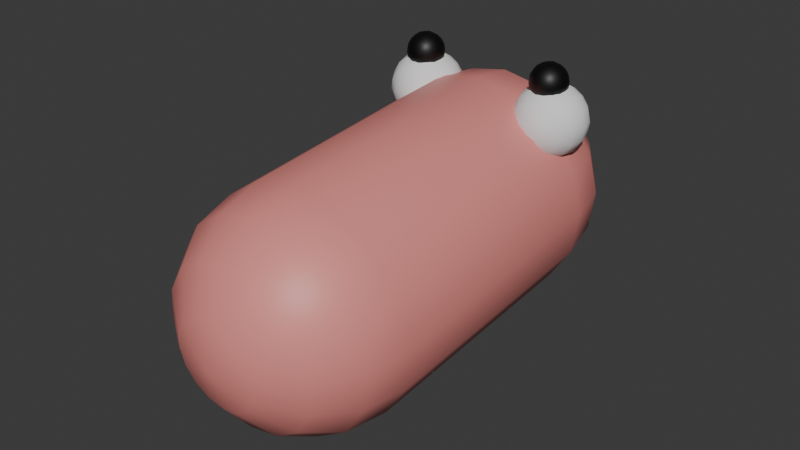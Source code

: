 # Source: testCapsule3.blend  (saved by Blender 4.4.32; exported with 4.5.12 LTS)
import bpy
from mathutils import Matrix  # noqa: F401  (used for matrix-valued properties, if any)

bpy.ops.wm.read_factory_settings(use_empty=True)
scene = bpy.context.scene
scene.name = 'Scene'

# ---- collections
col_collection = bpy.data.collections.new('Collection'); scene.collection.children.link(col_collection)

# ---- materials (node trees are filled in below, after node groups)
mat_material_001 = bpy.data.materials.new('Material.001')
mat_material_003 = bpy.data.materials.new('Material.003')
mat_material_002 = bpy.data.materials.new('Material.002')

# ---- material node trees
mat_material_001.use_nodes = True; mat_material_001.node_tree.nodes.clear()
_N = mat_material_001.node_tree.nodes; _L = mat_material_001.node_tree.links
n0 = _N.new('ShaderNodeBsdfPrincipled'); n0.name = 'Principled BSDF'; n0.location = (10, 300)
n0.inputs[0].default_value = (0.8008, 0.2632, 0.2411, 1.0)
n1 = _N.new('ShaderNodeOutputMaterial'); n1.name = 'Material Output'; n1.location = (300, 300)
_L.new(n0.outputs[0], n1.inputs[0])
n1.is_active_output = True
mat_material_003.use_nodes = True; mat_material_003.node_tree.nodes.clear()
_N = mat_material_003.node_tree.nodes; _L = mat_material_003.node_tree.links
n0 = _N.new('ShaderNodeBsdfPrincipled'); n0.name = 'Principled BSDF'; n0.location = (10, 300)
n0.inputs[0].default_value = (0.0, 0.0, 0.0, 1.0)
n1 = _N.new('ShaderNodeOutputMaterial'); n1.name = 'Material Output'; n1.location = (300, 300)
_L.new(n0.outputs[0], n1.inputs[0])
n1.is_active_output = True
mat_material_002.use_nodes = True; mat_material_002.node_tree.nodes.clear()
_N = mat_material_002.node_tree.nodes; _L = mat_material_002.node_tree.links
n0 = _N.new('ShaderNodeBsdfPrincipled'); n0.name = 'Principled BSDF'; n0.location = (10, 300)
n0.inputs[0].default_value = (0.0, 0.0, 0.0, 1.0)
n1 = _N.new('ShaderNodeOutputMaterial'); n1.name = 'Material Output'; n1.location = (300, 300)
_L.new(n0.outputs[0], n1.inputs[0])
n1.is_active_output = True

# ---- world
world_world = bpy.data.worlds.new('World'); scene.world = world_world
world_world.use_nodes = True; world_world.node_tree.nodes.clear()
_N = world_world.node_tree.nodes; _L = world_world.node_tree.links
n0 = _N.new('ShaderNodeOutputWorld'); n0.name = 'World Output'; n0.location = (300, 300)
n1 = _N.new('ShaderNodeBackground'); n1.name = 'Background'; n1.location = (10, 300)
n1.inputs[0].default_value = (0.05088, 0.05088, 0.05088, 1.0)
_L.new(n1.outputs[0], n0.inputs[0])
n0.is_active_output = True
world_world.color = (0.05088, 0.05088, 0.05088)
world_world.sun_shadow_jitter_overblur = 0.0

# ---- meshes
me_sphere_002 = bpy.data.meshes.new('Sphere.002')
me_sphere_002.from_pydata([(1.0, -4.371e-08, 0.0), (0.9239, -4.038e-08, -0.3827), (0.3827, -1.673e-08, -0.9239), (0.9239, -0.3827, 0.0), (0.8536, -0.3536, -0.3827), (0.6533, -0.2706, -0.7071), (0.3536, -0.1464, -0.9239), (0.7071, -0.7071, 0.0), (0.6533, -0.6533, -0.3827), (0.5, -0.5, -0.7071), (0.2706, -0.2706, -0.9239), (0.3827, -0.9239, 0.0), (0.3536, -0.8536, -0.3827), (0.2706, -0.6533, -0.7071), (0.1464, -0.3536, -0.9239), (-1.927e-07, -1.0, 0.0), (-1.596e-07, -0.9239, -0.3827), (-1.203e-07, -0.7071, -0.7071), (-6.143e-08, -0.3827, -0.9239), (-0.3827, -0.9239, 0.0), (-0.3536, -0.8536, -0.3827), (-0.2706, -0.6533, -0.7071), (-0.1464, -0.3536, -0.9239), (-0.7071, -0.7071, 0.0), (-0.6533, -0.6533, -0.3827), (-0.5, -0.5, -0.7071), (-0.2706, -0.2706, -0.9239), (-0.9239, -0.3827, 0.0), (-0.8536, -0.3536, -0.3827), (-0.6533, -0.2706, -0.7071), (-0.3536, -0.1464, -0.9239), (-1.0, 4.013e-07, 0.0), (-0.9239, 2.788e-07, -0.3827), (-0.7071, 2.544e-07, -0.7071), (-0.3827, 1.359e-07, -0.9239), (0.0, 0.0, -1.0), (-0.9239, 0.3827, 0.0), (-0.8536, 0.3536, -0.3827), (-0.6533, 0.2706, -0.7071), (-0.3536, 0.1464, -0.9239), (-0.7071, 0.7071, 0.0), (-0.6533, 0.6533, -0.3827), (-0.5, 0.5, -0.7071), (-0.2706, 0.2706, -0.9239), (-0.3827, 0.9239, 0.0), (-0.3536, 0.8536, -0.3827), (-0.2706, 0.6533, -0.7071), (-0.1464, 0.3536, -0.9239), (5.504e-07, 1.0, 0.0), (3.98e-07, 0.9239, -0.3827), (3.587e-07, 0.7071, -0.7071), (1.955e-07, 0.3827, -0.9239), (0.3827, 0.9239, 0.0), (0.3536, 0.8536, -0.3827), (0.2706, 0.6533, -0.7071), (0.1464, 0.3536, -0.9239), (0.7071, 0.7071, 0.0), (0.6533, 0.6533, -0.3827), (0.5, 0.5, -0.7071), (0.2706, 0.2706, -0.9239), (0.9239, 0.3827, 0.0), (0.8536, 0.3536, -0.3827), (0.6533, 0.2706, -0.7071), (0.3536, 0.1464, -0.9239), (0.7071, -4.779e-07, -0.7071), (0.9239, 1.04e-07, 2.576), (1.0, 1.007e-07, 2.193), (0.3536, -0.1464, 3.117), (0.6533, -0.2706, 2.9), (0.8536, -0.3536, 2.576), (0.9239, -0.3827, 2.193), (0.2706, -0.2706, 3.117), (0.5, -0.5, 2.9), (0.6533, -0.6533, 2.576), (0.7071, -0.7071, 2.193), (0.1464, -0.3536, 3.117), (0.2706, -0.6533, 2.9), (0.3536, -0.8536, 2.576), (0.3827, -0.9239, 2.193), (7.974e-08, -0.3827, 3.117), (2.086e-08, -0.7071, 2.9), (-1.842e-08, -0.9239, 2.576), (-5.155e-08, -1.0, 2.193), (-0.1464, -0.3536, 3.117), (-0.2706, -0.6533, 2.9), (-0.3536, -0.8536, 2.576), (-0.3827, -0.9239, 2.193), (-0.2706, -0.2706, 3.117), (-0.5, -0.5, 2.9), (-0.6533, -0.6533, 2.576), (-0.7071, -0.7071, 2.193), (-0.3536, -0.1464, 3.117), (-0.6533, -0.2706, 2.9), (-0.8536, -0.3536, 2.576), (-0.9239, -0.3827, 2.193), (-0.3827, 2.803e-07, 3.117), (-0.7071, 3.988e-07, 2.9), (-0.9239, 4.232e-07, 2.576), (-1.0, 5.457e-07, 2.193), (1.412e-07, 1.444e-07, 3.193), (-0.3536, 0.1464, 3.117), (-0.6533, 0.2706, 2.9), (-0.8536, 0.3536, 2.576), (-0.9239, 0.3827, 2.193), (-0.2706, 0.2706, 3.117), (-0.5, 0.5, 2.9), (-0.6533, 0.6533, 2.576), (-0.7071, 0.7071, 2.193), (-0.1464, 0.3536, 3.117), (-0.2706, 0.6533, 2.9), (-0.3536, 0.8536, 2.576), (-0.3827, 0.9239, 2.193), (3.367e-07, 0.3827, 3.117), (4.999e-07, 0.7071, 2.9), (5.392e-07, 0.9239, 2.576), (6.915e-07, 1.0, 2.193), (0.1464, 0.3536, 3.117), (0.2706, 0.6533, 2.9), (0.3536, 0.8536, 2.576), (0.3827, 0.9239, 2.193), (0.2706, 0.2706, 3.117), (0.5, 0.5, 2.9), (0.6533, 0.6533, 2.576), (0.7071, 0.7071, 2.193), (0.3536, 0.1464, 3.117), (0.6533, 0.2706, 2.9), (0.8536, 0.3536, 2.576), (0.9239, 0.3827, 2.193), (0.3827, -1.108e-07, 3.117), (0.7071, -3.336e-07, 2.9), (0.799, -1.084, 2.327), (0.8116, -1.084, 2.264), (0.799, -1.084, 2.201), (0.7098, -1.084, 2.111), (0.705, -1.108, 2.416), (0.7544, -1.129, 2.38), (0.7874, -1.143, 2.327), (0.799, -1.147, 2.264), (0.7874, -1.143, 2.201), (0.7544, -1.129, 2.147), (0.705, -1.108, 2.111), (0.6913, -1.129, 2.416), (0.7291, -1.167, 2.38), (0.7544, -1.192, 2.327), (0.7633, -1.201, 2.264), (0.7544, -1.192, 2.201), (0.7291, -1.167, 2.147), (0.6913, -1.129, 2.111), (0.6708, -1.143, 2.416), (0.6913, -1.192, 2.38), (0.705, -1.225, 2.327), (0.7098, -1.237, 2.264), (0.705, -1.225, 2.201), (0.6913, -1.192, 2.147), (0.6708, -1.143, 2.111), (0.6467, -1.147, 2.416), (0.6467, -1.201, 2.38), (0.6467, -1.237, 2.327), (0.6467, -1.249, 2.264), (0.6467, -1.237, 2.201), (0.6467, -1.201, 2.147), (0.6467, -1.147, 2.111), (0.6226, -1.143, 2.416), (0.6021, -1.192, 2.38), (0.5884, -1.225, 2.327), (0.5836, -1.237, 2.264), (0.5884, -1.225, 2.201), (0.6021, -1.192, 2.147), (0.6226, -1.143, 2.111), (0.6021, -1.129, 2.416), (0.5643, -1.167, 2.38), (0.539, -1.192, 2.327), (0.5301, -1.201, 2.264), (0.539, -1.192, 2.201), (0.5643, -1.167, 2.147), (0.6021, -1.129, 2.111), (0.5884, -1.108, 2.416), (0.539, -1.129, 2.38), (0.506, -1.143, 2.327), (0.4944, -1.147, 2.264), (0.506, -1.143, 2.201), (0.539, -1.129, 2.147), (0.5884, -1.108, 2.111), (0.5836, -1.084, 2.416), (0.5301, -1.084, 2.38), (0.4944, -1.084, 2.327), (0.4818, -1.084, 2.264), (0.4944, -1.084, 2.201), (0.5301, -1.084, 2.147), (0.5836, -1.084, 2.111), (0.6467, -1.084, 2.099), (0.6467, -1.084, 2.429), (0.5884, -1.06, 2.416), (0.539, -1.04, 2.38), (0.506, -1.026, 2.327), (0.4944, -1.021, 2.264), (0.506, -1.026, 2.201), (0.539, -1.04, 2.147), (0.5884, -1.06, 2.111), (0.6021, -1.04, 2.416), (0.5643, -1.002, 2.38), (0.539, -0.9766, 2.327), (0.5301, -0.9677, 2.264), (0.539, -0.9766, 2.201), (0.5643, -1.002, 2.147), (0.6021, -1.04, 2.111), (0.6226, -1.026, 2.416), (0.6021, -0.9766, 2.38), (0.5884, -0.9435, 2.327), (0.5836, -0.9319, 2.264), (0.5884, -0.9435, 2.201), (0.6021, -0.9766, 2.147), (0.6226, -1.026, 2.111), (0.6467, -1.021, 2.416), (0.6467, -0.9677, 2.38), (0.6467, -0.9319, 2.327), (0.6467, -0.9194, 2.264), (0.6467, -0.9319, 2.201), (0.6467, -0.9677, 2.147), (0.6467, -1.021, 2.111), (0.6708, -1.026, 2.416), (0.6913, -0.9766, 2.38), (0.705, -0.9435, 2.327), (0.7098, -0.9319, 2.264), (0.705, -0.9435, 2.201), (0.6913, -0.9766, 2.147), (0.6708, -1.026, 2.111), (0.6913, -1.04, 2.416), (0.7291, -1.002, 2.38), (0.7544, -0.9766, 2.327), (0.7633, -0.9677, 2.264), (0.7544, -0.9766, 2.201), (0.7291, -1.002, 2.147), (0.6913, -1.04, 2.111), (0.705, -1.06, 2.416), (0.7544, -1.04, 2.38), (0.7874, -1.026, 2.327), (0.799, -1.021, 2.264), (0.7874, -1.026, 2.201), (0.7544, -1.04, 2.147), (0.705, -1.06, 2.111), (0.7098, -1.084, 2.416), (0.7633, -1.084, 2.38), (0.7633, -1.084, 2.147), (-0.3034, -0.7587, 2.386), (-0.279, -0.7587, 2.264), (-0.3034, -0.7587, 2.141), (-0.4766, -0.7587, 1.968), (-0.4859, -0.8056, 2.559), (-0.39, -0.8453, 2.49), (-0.3259, -0.8718, 2.386), (-0.3034, -0.8811, 2.264), (-0.3259, -0.8718, 2.141), (-0.39, -0.8453, 2.037), (-0.4859, -0.8056, 1.968), (-0.5125, -0.8453, 2.559), (-0.439, -0.9187, 2.49), (-0.39, -0.9677, 2.386), (-0.3728, -0.985, 2.264), (-0.39, -0.9677, 2.141), (-0.439, -0.9187, 2.037), (-0.5125, -0.8453, 1.968), (-0.5522, -0.8718, 2.559), (-0.5125, -0.9677, 2.49), (-0.4859, -1.032, 2.386), (-0.4766, -1.054, 2.264), (-0.4859, -1.032, 2.141), (-0.5125, -0.9677, 2.037), (-0.5522, -0.8718, 1.968), (-0.599, -0.8811, 2.559), (-0.599, -0.985, 2.49), (-0.599, -1.054, 2.386), (-0.599, -1.079, 2.264), (-0.599, -1.054, 2.141), (-0.599, -0.985, 2.037), (-0.599, -0.8811, 1.968), (-0.6459, -0.8718, 2.559), (-0.6856, -0.9677, 2.49), (-0.7122, -1.032, 2.386), (-0.7215, -1.054, 2.264), (-0.7122, -1.032, 2.141), (-0.6856, -0.9677, 2.037), (-0.6459, -0.8718, 1.968), (-0.6856, -0.8453, 2.559), (-0.759, -0.9187, 2.49), (-0.8081, -0.9677, 2.386), (-0.8253, -0.985, 2.264), (-0.8081, -0.9677, 2.141), (-0.759, -0.9187, 2.037), (-0.6856, -0.8453, 1.968), (-0.7122, -0.8056, 2.559), (-0.8081, -0.8453, 2.49), (-0.8722, -0.8718, 2.386), (-0.8947, -0.8811, 2.264), (-0.8722, -0.8718, 2.141), (-0.8081, -0.8453, 2.037), (-0.7122, -0.8056, 1.968), (-0.7215, -0.7587, 2.559), (-0.8253, -0.7587, 2.49), (-0.8947, -0.7587, 2.386), (-0.919, -0.7587, 2.264), (-0.8947, -0.7587, 2.141), (-0.8253, -0.7587, 2.037), (-0.7215, -0.7587, 1.968), (-0.599, -0.7587, 1.944), (-0.599, -0.7587, 2.584), (-0.7122, -0.7118, 2.559), (-0.8081, -0.6721, 2.49), (-0.8722, -0.6456, 2.386), (-0.8947, -0.6362, 2.264), (-0.8722, -0.6456, 2.141), (-0.8081, -0.6721, 2.037), (-0.7122, -0.7118, 1.968), (-0.6856, -0.6721, 2.559), (-0.759, -0.5987, 2.49), (-0.8081, -0.5496, 2.386), (-0.8253, -0.5324, 2.264), (-0.8081, -0.5496, 2.141), (-0.759, -0.5987, 2.037), (-0.6856, -0.6721, 1.968), (-0.6459, -0.6456, 2.559), (-0.6856, -0.5496, 2.49), (-0.7122, -0.4856, 2.386), (-0.7215, -0.463, 2.264), (-0.7122, -0.4856, 2.141), (-0.6856, -0.5496, 2.037), (-0.6459, -0.6456, 1.968), (-0.599, -0.6362, 2.559), (-0.599, -0.5324, 2.49), (-0.599, -0.463, 2.386), (-0.599, -0.4387, 2.264), (-0.599, -0.463, 2.141), (-0.599, -0.5324, 2.037), (-0.599, -0.6362, 1.968), (-0.5522, -0.6456, 2.559), (-0.5125, -0.5496, 2.49), (-0.4859, -0.4856, 2.386), (-0.4766, -0.463, 2.264), (-0.4859, -0.4856, 2.141), (-0.5125, -0.5496, 2.037), (-0.5522, -0.6456, 1.968), (-0.5125, -0.6721, 2.559), (-0.439, -0.5987, 2.49), (-0.39, -0.5496, 2.386), (-0.3728, -0.5324, 2.264), (-0.39, -0.5496, 2.141), (-0.439, -0.5987, 2.037), (-0.5125, -0.6721, 1.968), (-0.4859, -0.7118, 2.559), (-0.39, -0.6721, 2.49), (-0.3259, -0.6456, 2.386), (-0.3034, -0.6362, 2.264), (-0.3259, -0.6456, 2.141), (-0.39, -0.6721, 2.037), (-0.4859, -0.7118, 1.968), (-0.4766, -0.7587, 2.559), (-0.3728, -0.7587, 2.49), (-0.3728, -0.7587, 2.037), (0.9579, -0.7587, 2.386), (0.9823, -0.7587, 2.264), (0.9579, -0.7587, 2.141), (0.7847, -0.7587, 1.968), (0.7754, -0.8056, 2.559), (0.8713, -0.8453, 2.49), (0.9354, -0.8718, 2.386), (0.9579, -0.8811, 2.264), (0.9354, -0.8718, 2.141), (0.8713, -0.8453, 2.037), (0.7754, -0.8056, 1.968), (0.7489, -0.8453, 2.559), (0.8223, -0.9187, 2.49), (0.8713, -0.9677, 2.386), (0.8885, -0.985, 2.264), (0.8713, -0.9677, 2.141), (0.8223, -0.9187, 2.037), (0.7489, -0.8453, 1.968), (0.7091, -0.8718, 2.559), (0.7489, -0.9677, 2.49), (0.7754, -1.032, 2.386), (0.7847, -1.054, 2.264), (0.7754, -1.032, 2.141), (0.7489, -0.9677, 2.037), (0.7091, -0.8718, 1.968), (0.6623, -0.8811, 2.559), (0.6623, -0.985, 2.49), (0.6623, -1.054, 2.386), (0.6623, -1.079, 2.264), (0.6623, -1.054, 2.141), (0.6623, -0.985, 2.037), (0.6623, -0.8811, 1.968), (0.6154, -0.8718, 2.559), (0.5757, -0.9677, 2.49), (0.5491, -1.032, 2.386), (0.5398, -1.054, 2.264), (0.5491, -1.032, 2.141), (0.5757, -0.9677, 2.037), (0.6154, -0.8718, 1.968), (0.5757, -0.8453, 2.559), (0.5023, -0.9187, 2.49), (0.4532, -0.9677, 2.386), (0.436, -0.985, 2.264), (0.4532, -0.9677, 2.141), (0.5023, -0.9187, 2.037), (0.5757, -0.8453, 1.968), (0.5491, -0.8056, 2.559), (0.4532, -0.8453, 2.49), (0.3891, -0.8718, 2.386), (0.3666, -0.8811, 2.264), (0.3891, -0.8718, 2.141), (0.4532, -0.8453, 2.037), (0.5491, -0.8056, 1.968), (0.5398, -0.7587, 2.559), (0.436, -0.7587, 2.49), (0.3666, -0.7587, 2.386), (0.3423, -0.7587, 2.264), (0.3666, -0.7587, 2.141), (0.436, -0.7587, 2.037), (0.5398, -0.7587, 1.968), (0.6623, -0.7587, 1.944), (0.6623, -0.7587, 2.584), (0.5491, -0.7118, 2.559), (0.4532, -0.6721, 2.49), (0.3891, -0.6456, 2.386), (0.3666, -0.6362, 2.264), (0.3891, -0.6456, 2.141), (0.4532, -0.6721, 2.037), (0.5491, -0.7118, 1.968), (0.5757, -0.6721, 2.559), (0.5023, -0.5987, 2.49), (0.4532, -0.5496, 2.386), (0.436, -0.5324, 2.264), (0.4532, -0.5496, 2.141), (0.5023, -0.5987, 2.037), (0.5757, -0.6721, 1.968), (0.6154, -0.6456, 2.559), (0.5757, -0.5496, 2.49), (0.5491, -0.4856, 2.386), (0.5398, -0.463, 2.264), (0.5491, -0.4856, 2.141), (0.5757, -0.5496, 2.037), (0.6154, -0.6456, 1.968), (0.6623, -0.6362, 2.559), (0.6623, -0.5324, 2.49), (0.6623, -0.463, 2.386), (0.6623, -0.4387, 2.264), (0.6623, -0.463, 2.141), (0.6623, -0.5324, 2.037), (0.6623, -0.6362, 1.968), (0.7091, -0.6456, 2.559), (0.7489, -0.5496, 2.49), (0.7754, -0.4856, 2.386), (0.7847, -0.463, 2.264), (0.7754, -0.4856, 2.141), (0.7489, -0.5496, 2.037), (0.7091, -0.6456, 1.968), (0.7489, -0.6721, 2.559), (0.8223, -0.5987, 2.49), (0.8713, -0.5496, 2.386), (0.8885, -0.5324, 2.264), (0.8713, -0.5496, 2.141), (0.8223, -0.5987, 2.037), (0.7489, -0.6721, 1.968), (0.7754, -0.7118, 2.559), (0.8713, -0.6721, 2.49), (0.9354, -0.6456, 2.386), (0.9579, -0.6362, 2.264), (0.9354, -0.6456, 2.141), (0.8713, -0.6721, 2.037), (0.7754, -0.7118, 1.968), (0.7847, -0.7587, 2.559), (0.8885, -0.7587, 2.49), (0.8885, -0.7587, 2.037), (-0.4467, -1.084, 2.327), (-0.4342, -1.084, 2.264), (-0.4467, -1.084, 2.201), (-0.5359, -1.084, 2.111), (-0.5407, -1.108, 2.416), (-0.4913, -1.129, 2.38), (-0.4583, -1.143, 2.327), (-0.4467, -1.147, 2.264), (-0.4583, -1.143, 2.201), (-0.4913, -1.129, 2.147), (-0.5407, -1.108, 2.111), (-0.5544, -1.129, 2.416), (-0.5166, -1.167, 2.38), (-0.4913, -1.192, 2.327), (-0.4825, -1.201, 2.264), (-0.4913, -1.192, 2.201), (-0.5166, -1.167, 2.147), (-0.5544, -1.129, 2.111), (-0.5749, -1.143, 2.416), (-0.5544, -1.192, 2.38), (-0.5407, -1.225, 2.327), (-0.5359, -1.237, 2.264), (-0.5407, -1.225, 2.201), (-0.5544, -1.192, 2.147), (-0.5749, -1.143, 2.111), (-0.599, -1.147, 2.416), (-0.599, -1.201, 2.38), (-0.599, -1.237, 2.327), (-0.599, -1.249, 2.264), (-0.599, -1.237, 2.201), (-0.599, -1.201, 2.147), (-0.599, -1.147, 2.111), (-0.6232, -1.143, 2.416), (-0.6437, -1.192, 2.38), (-0.6573, -1.225, 2.327), (-0.6621, -1.237, 2.264), (-0.6573, -1.225, 2.201), (-0.6437, -1.192, 2.147), (-0.6232, -1.143, 2.111), (-0.6437, -1.129, 2.416), (-0.6815, -1.167, 2.38), (-0.7068, -1.192, 2.327), (-0.7156, -1.201, 2.264), (-0.7068, -1.192, 2.201), (-0.6815, -1.167, 2.147), (-0.6437, -1.129, 2.111), (-0.6573, -1.108, 2.416), (-0.7068, -1.129, 2.38), (-0.7398, -1.143, 2.327), (-0.7514, -1.147, 2.264), (-0.7398, -1.143, 2.201), (-0.7068, -1.129, 2.147), (-0.6573, -1.108, 2.111), (-0.6621, -1.084, 2.416), (-0.7156, -1.084, 2.38), (-0.7514, -1.084, 2.327), (-0.7639, -1.084, 2.264), (-0.7514, -1.084, 2.201), (-0.7156, -1.084, 2.147), (-0.6621, -1.084, 2.111), (-0.599, -1.084, 2.099), (-0.599, -1.084, 2.429), (-0.6573, -1.06, 2.416), (-0.7068, -1.04, 2.38), (-0.7398, -1.026, 2.327), (-0.7514, -1.021, 2.264), (-0.7398, -1.026, 2.201), (-0.7068, -1.04, 2.147), (-0.6573, -1.06, 2.111), (-0.6437, -1.04, 2.416), (-0.6815, -1.002, 2.38), (-0.7068, -0.9766, 2.327), (-0.7156, -0.9677, 2.264), (-0.7068, -0.9766, 2.201), (-0.6815, -1.002, 2.147), (-0.6437, -1.04, 2.111), (-0.6232, -1.026, 2.416), (-0.6437, -0.9766, 2.38), (-0.6573, -0.9435, 2.327), (-0.6621, -0.9319, 2.264), (-0.6573, -0.9435, 2.201), (-0.6437, -0.9766, 2.147), (-0.6232, -1.026, 2.111), (-0.599, -1.021, 2.416), (-0.599, -0.9677, 2.38), (-0.599, -0.9319, 2.327), (-0.599, -0.9194, 2.264), (-0.599, -0.9319, 2.201), (-0.599, -0.9677, 2.147), (-0.599, -1.021, 2.111), (-0.5749, -1.026, 2.416), (-0.5544, -0.9766, 2.38), (-0.5407, -0.9435, 2.327), (-0.5359, -0.9319, 2.264), (-0.5407, -0.9435, 2.201), (-0.5544, -0.9766, 2.147), (-0.5749, -1.026, 2.111), (-0.5544, -1.04, 2.416), (-0.5166, -1.002, 2.38), (-0.4913, -0.9766, 2.327), (-0.4825, -0.9677, 2.264), (-0.4913, -0.9766, 2.201), (-0.5166, -1.002, 2.147), (-0.5544, -1.04, 2.111), (-0.5407, -1.06, 2.416), (-0.4913, -1.04, 2.38), (-0.4583, -1.026, 2.327), (-0.4467, -1.021, 2.264), (-0.4583, -1.026, 2.201), (-0.4913, -1.04, 2.147), (-0.5407, -1.06, 2.111), (-0.5359, -1.084, 2.416), (-0.4825, -1.084, 2.38), (-0.4825, -1.084, 2.147)], [], [(2, 64, 5, 6), (1, 0, 3, 4), (35, 2, 6), (64, 1, 4, 5), (35, 6, 10), (5, 4, 8, 9), (6, 5, 9, 10), (4, 3, 7, 8), (10, 9, 13, 14), (8, 7, 11, 12), (35, 10, 14), (9, 8, 12, 13), (14, 13, 17, 18), (12, 11, 15, 16), (35, 14, 18), (13, 12, 16, 17), (35, 18, 22), (17, 16, 20, 21), (18, 17, 21, 22), (16, 15, 19, 20), (35, 22, 26), (21, 20, 24, 25), (22, 21, 25, 26), (20, 19, 23, 24), (26, 25, 29, 30), (24, 23, 27, 28), (35, 26, 30), (25, 24, 28, 29), (30, 29, 33, 34), (28, 27, 31, 32), (35, 30, 34), (29, 28, 32, 33), (35, 34, 39), (33, 32, 37, 38), (34, 33, 38, 39), (32, 31, 36, 37), (38, 37, 41, 42), (39, 38, 42, 43), (37, 36, 40, 41), (35, 39, 43), (43, 42, 46, 47), (41, 40, 44, 45), (35, 43, 47), (42, 41, 45, 46), (45, 44, 48, 49), (35, 47, 51), (46, 45, 49, 50), (47, 46, 50, 51), (35, 51, 55), (50, 49, 53, 54), (36, 31, 98, 103), (31, 27, 94, 98), (51, 50, 54, 55), (49, 48, 52, 53), (19, 15, 82, 86), (52, 48, 115, 119), (48, 44, 111, 115), (15, 11, 78, 82), (55, 54, 58, 59), (53, 52, 56, 57), (3, 0, 66, 70), (0, 60, 127, 66), (35, 55, 59), (54, 53, 57, 58), (59, 58, 62, 63), (57, 56, 60, 61), (11, 7, 74, 78), (40, 36, 103, 107), (35, 59, 63), (58, 57, 61, 62), (60, 56, 123, 127), (44, 40, 107, 111), (27, 23, 90, 94), (23, 19, 86, 90), (35, 63, 2), (62, 61, 1, 64), (7, 3, 70, 74), (56, 52, 119, 123), (63, 62, 64, 2), (61, 60, 0, 1), (65, 129, 68, 69), (128, 99, 67), (66, 65, 69, 70), (129, 128, 67, 68), (70, 69, 73, 74), (68, 67, 71, 72), (69, 68, 72, 73), (67, 99, 71), (74, 73, 77, 78), (72, 71, 75, 76), (73, 72, 76, 77), (71, 99, 75), (77, 76, 80, 81), (75, 99, 79), (78, 77, 81, 82), (76, 75, 79, 80), (81, 80, 84, 85), (79, 99, 83), (82, 81, 85, 86), (80, 79, 83, 84), (86, 85, 89, 90), (84, 83, 87, 88), (85, 84, 88, 89), (83, 99, 87), (88, 87, 91, 92), (89, 88, 92, 93), (87, 99, 91), (90, 89, 93, 94), (93, 92, 96, 97), (91, 99, 95), (94, 93, 97, 98), (92, 91, 95, 96), (95, 99, 100), (98, 97, 102, 103), (96, 95, 100, 101), (97, 96, 101, 102), (103, 102, 106, 107), (101, 100, 104, 105), (102, 101, 105, 106), (100, 99, 104), (106, 105, 109, 110), (104, 99, 108), (107, 106, 110, 111), (105, 104, 108, 109), (110, 109, 113, 114), (108, 99, 112), (111, 110, 114, 115), (109, 108, 112, 113), (115, 114, 118, 119), (113, 112, 116, 117), (114, 113, 117, 118), (112, 99, 116), (119, 118, 122, 123), (117, 116, 120, 121), (118, 117, 121, 122), (116, 99, 120), (122, 121, 125, 126), (120, 99, 124), (123, 122, 126, 127), (121, 120, 124, 125), (126, 125, 129, 65), (124, 99, 128), (127, 126, 65, 66), (125, 124, 128, 129), (190, 133, 140), (243, 132, 138, 139), (131, 130, 136, 137), (242, 241, 134, 135), (133, 243, 139, 140), (132, 131, 137, 138), (130, 242, 135, 136), (241, 191, 134), (140, 139, 146, 147), (138, 137, 144, 145), (136, 135, 142, 143), (134, 191, 141), (190, 140, 147), (139, 138, 145, 146), (137, 136, 143, 144), (135, 134, 141, 142), (145, 144, 151, 152), (143, 142, 149, 150), (141, 191, 148), (190, 147, 154), (146, 145, 152, 153), (144, 143, 150, 151), (142, 141, 148, 149), (147, 146, 153, 154), (190, 154, 161), (153, 152, 159, 160), (151, 150, 157, 158), (149, 148, 155, 156), (154, 153, 160, 161), (152, 151, 158, 159), (150, 149, 156, 157), (148, 191, 155), (158, 157, 164, 165), (156, 155, 162, 163), (161, 160, 167, 168), (159, 158, 165, 166), (157, 156, 163, 164), (155, 191, 162), (190, 161, 168), (160, 159, 166, 167), (168, 167, 174, 175), (166, 165, 172, 173), (164, 163, 170, 171), (162, 191, 169), (190, 168, 175), (167, 166, 173, 174), (165, 164, 171, 172), (163, 162, 169, 170), (171, 170, 177, 178), (169, 191, 176), (190, 175, 182), (174, 173, 180, 181), (172, 171, 178, 179), (170, 169, 176, 177), (175, 174, 181, 182), (173, 172, 179, 180), (190, 182, 189), (181, 180, 187, 188), (179, 178, 185, 186), (177, 176, 183, 184), (182, 181, 188, 189), (180, 179, 186, 187), (178, 177, 184, 185), (176, 191, 183), (184, 183, 192, 193), (189, 188, 197, 198), (187, 186, 195, 196), (185, 184, 193, 194), (183, 191, 192), (190, 189, 198), (188, 187, 196, 197), (186, 185, 194, 195), (198, 197, 204, 205), (196, 195, 202, 203), (194, 193, 200, 201), (192, 191, 199), (190, 198, 205), (197, 196, 203, 204), (195, 194, 201, 202), (193, 192, 199, 200), (199, 191, 206), (190, 205, 212), (204, 203, 210, 211), (202, 201, 208, 209), (200, 199, 206, 207), (205, 204, 211, 212), (203, 202, 209, 210), (201, 200, 207, 208), (211, 210, 217, 218), (209, 208, 215, 216), (207, 206, 213, 214), (212, 211, 218, 219), (210, 209, 216, 217), (208, 207, 214, 215), (206, 191, 213), (190, 212, 219), (219, 218, 225, 226), (217, 216, 223, 224), (215, 214, 221, 222), (213, 191, 220), (190, 219, 226), (218, 217, 224, 225), (216, 215, 222, 223), (214, 213, 220, 221), (224, 223, 230, 231), (222, 221, 228, 229), (220, 191, 227), (190, 226, 233), (225, 224, 231, 232), (223, 222, 229, 230), (221, 220, 227, 228), (226, 225, 232, 233), (190, 233, 240), (232, 231, 238, 239), (230, 229, 236, 237), (228, 227, 234, 235), (233, 232, 239, 240), (231, 230, 237, 238), (229, 228, 235, 236), (227, 191, 234), (237, 236, 130, 131), (235, 234, 241, 242), (240, 239, 243, 133), (238, 237, 131, 132), (236, 235, 242, 130), (234, 191, 241), (190, 240, 133), (239, 238, 132, 243), (304, 247, 254), (357, 246, 252, 253), (245, 244, 250, 251), (356, 355, 248, 249), (247, 357, 253, 254), (246, 245, 251, 252), (244, 356, 249, 250), (355, 305, 248), (254, 253, 260, 261), (252, 251, 258, 259), (250, 249, 256, 257), (248, 305, 255), (304, 254, 261), (253, 252, 259, 260), (251, 250, 257, 258), (249, 248, 255, 256), (259, 258, 265, 266), (257, 256, 263, 264), (255, 305, 262), (304, 261, 268), (260, 259, 266, 267), (258, 257, 264, 265), (256, 255, 262, 263), (261, 260, 267, 268), (304, 268, 275), (267, 266, 273, 274), (265, 264, 271, 272), (263, 262, 269, 270), (268, 267, 274, 275), (266, 265, 272, 273), (264, 263, 270, 271), (262, 305, 269), (272, 271, 278, 279), (270, 269, 276, 277), (275, 274, 281, 282), (273, 272, 279, 280), (271, 270, 277, 278), (269, 305, 276), (304, 275, 282), (274, 273, 280, 281), (282, 281, 288, 289), (280, 279, 286, 287), (278, 277, 284, 285), (276, 305, 283), (304, 282, 289), (281, 280, 287, 288), (279, 278, 285, 286), (277, 276, 283, 284), (285, 284, 291, 292), (283, 305, 290), (304, 289, 296), (288, 287, 294, 295), (286, 285, 292, 293), (284, 283, 290, 291), (289, 288, 295, 296), (287, 286, 293, 294), (304, 296, 303), (295, 294, 301, 302), (293, 292, 299, 300), (291, 290, 297, 298), (296, 295, 302, 303), (294, 293, 300, 301), (292, 291, 298, 299), (290, 305, 297), (298, 297, 306, 307), (303, 302, 311, 312), (301, 300, 309, 310), (299, 298, 307, 308), (297, 305, 306), (304, 303, 312), (302, 301, 310, 311), (300, 299, 308, 309), (312, 311, 318, 319), (310, 309, 316, 317), (308, 307, 314, 315), (306, 305, 313), (304, 312, 319), (311, 310, 317, 318), (309, 308, 315, 316), (307, 306, 313, 314), (313, 305, 320), (304, 319, 326), (318, 317, 324, 325), (316, 315, 322, 323), (314, 313, 320, 321), (319, 318, 325, 326), (317, 316, 323, 324), (315, 314, 321, 322), (325, 324, 331, 332), (323, 322, 329, 330), (321, 320, 327, 328), (326, 325, 332, 333), (324, 323, 330, 331), (322, 321, 328, 329), (320, 305, 327), (304, 326, 333), (333, 332, 339, 340), (331, 330, 337, 338), (329, 328, 335, 336), (327, 305, 334), (304, 333, 340), (332, 331, 338, 339), (330, 329, 336, 337), (328, 327, 334, 335), (338, 337, 344, 345), (336, 335, 342, 343), (334, 305, 341), (304, 340, 347), (339, 338, 345, 346), (337, 336, 343, 344), (335, 334, 341, 342), (340, 339, 346, 347), (304, 347, 354), (346, 345, 352, 353), (344, 343, 350, 351), (342, 341, 348, 349), (347, 346, 353, 354), (345, 344, 351, 352), (343, 342, 349, 350), (341, 305, 348), (351, 350, 244, 245), (349, 348, 355, 356), (354, 353, 357, 247), (352, 351, 245, 246), (350, 349, 356, 244), (348, 305, 355), (304, 354, 247), (353, 352, 246, 357), (418, 361, 368), (471, 360, 366, 367), (359, 358, 364, 365), (470, 469, 362, 363), (361, 471, 367, 368), (360, 359, 365, 366), (358, 470, 363, 364), (469, 419, 362), (368, 367, 374, 375), (366, 365, 372, 373), (364, 363, 370, 371), (362, 419, 369), (418, 368, 375), (367, 366, 373, 374), (365, 364, 371, 372), (363, 362, 369, 370), (373, 372, 379, 380), (371, 370, 377, 378), (369, 419, 376), (418, 375, 382), (374, 373, 380, 381), (372, 371, 378, 379), (370, 369, 376, 377), (375, 374, 381, 382), (418, 382, 389), (381, 380, 387, 388), (379, 378, 385, 386), (377, 376, 383, 384), (382, 381, 388, 389), (380, 379, 386, 387), (378, 377, 384, 385), (376, 419, 383), (386, 385, 392, 393), (384, 383, 390, 391), (389, 388, 395, 396), (387, 386, 393, 394), (385, 384, 391, 392), (383, 419, 390), (418, 389, 396), (388, 387, 394, 395), (396, 395, 402, 403), (394, 393, 400, 401), (392, 391, 398, 399), (390, 419, 397), (418, 396, 403), (395, 394, 401, 402), (393, 392, 399, 400), (391, 390, 397, 398), (399, 398, 405, 406), (397, 419, 404), (418, 403, 410), (402, 401, 408, 409), (400, 399, 406, 407), (398, 397, 404, 405), (403, 402, 409, 410), (401, 400, 407, 408), (418, 410, 417), (409, 408, 415, 416), (407, 406, 413, 414), (405, 404, 411, 412), (410, 409, 416, 417), (408, 407, 414, 415), (406, 405, 412, 413), (404, 419, 411), (412, 411, 420, 421), (417, 416, 425, 426), (415, 414, 423, 424), (413, 412, 421, 422), (411, 419, 420), (418, 417, 426), (416, 415, 424, 425), (414, 413, 422, 423), (426, 425, 432, 433), (424, 423, 430, 431), (422, 421, 428, 429), (420, 419, 427), (418, 426, 433), (425, 424, 431, 432), (423, 422, 429, 430), (421, 420, 427, 428), (427, 419, 434), (418, 433, 440), (432, 431, 438, 439), (430, 429, 436, 437), (428, 427, 434, 435), (433, 432, 439, 440), (431, 430, 437, 438), (429, 428, 435, 436), (439, 438, 445, 446), (437, 436, 443, 444), (435, 434, 441, 442), (440, 439, 446, 447), (438, 437, 444, 445), (436, 435, 442, 443), (434, 419, 441), (418, 440, 447), (447, 446, 453, 454), (445, 444, 451, 452), (443, 442, 449, 450), (441, 419, 448), (418, 447, 454), (446, 445, 452, 453), (444, 443, 450, 451), (442, 441, 448, 449), (452, 451, 458, 459), (450, 449, 456, 457), (448, 419, 455), (418, 454, 461), (453, 452, 459, 460), (451, 450, 457, 458), (449, 448, 455, 456), (454, 453, 460, 461), (418, 461, 468), (460, 459, 466, 467), (458, 457, 464, 465), (456, 455, 462, 463), (461, 460, 467, 468), (459, 458, 465, 466), (457, 456, 463, 464), (455, 419, 462), (465, 464, 358, 359), (463, 462, 469, 470), (468, 467, 471, 361), (466, 465, 359, 360), (464, 463, 470, 358), (462, 419, 469), (418, 468, 361), (467, 466, 360, 471), (532, 475, 482), (585, 474, 480, 481), (473, 472, 478, 479), (584, 583, 476, 477), (475, 585, 481, 482), (474, 473, 479, 480), (472, 584, 477, 478), (583, 533, 476), (482, 481, 488, 489), (480, 479, 486, 487), (478, 477, 484, 485), (476, 533, 483), (532, 482, 489), (481, 480, 487, 488), (479, 478, 485, 486), (477, 476, 483, 484), (487, 486, 493, 494), (485, 484, 491, 492), (483, 533, 490), (532, 489, 496), (488, 487, 494, 495), (486, 485, 492, 493), (484, 483, 490, 491), (489, 488, 495, 496), (532, 496, 503), (495, 494, 501, 502), (493, 492, 499, 500), (491, 490, 497, 498), (496, 495, 502, 503), (494, 493, 500, 501), (492, 491, 498, 499), (490, 533, 497), (500, 499, 506, 507), (498, 497, 504, 505), (503, 502, 509, 510), (501, 500, 507, 508), (499, 498, 505, 506), (497, 533, 504), (532, 503, 510), (502, 501, 508, 509), (510, 509, 516, 517), (508, 507, 514, 515), (506, 505, 512, 513), (504, 533, 511), (532, 510, 517), (509, 508, 515, 516), (507, 506, 513, 514), (505, 504, 511, 512), (513, 512, 519, 520), (511, 533, 518), (532, 517, 524), (516, 515, 522, 523), (514, 513, 520, 521), (512, 511, 518, 519), (517, 516, 523, 524), (515, 514, 521, 522), (532, 524, 531), (523, 522, 529, 530), (521, 520, 527, 528), (519, 518, 525, 526), (524, 523, 530, 531), (522, 521, 528, 529), (520, 519, 526, 527), (518, 533, 525), (526, 525, 534, 535), (531, 530, 539, 540), (529, 528, 537, 538), (527, 526, 535, 536), (525, 533, 534), (532, 531, 540), (530, 529, 538, 539), (528, 527, 536, 537), (540, 539, 546, 547), (538, 537, 544, 545), (536, 535, 542, 543), (534, 533, 541), (532, 540, 547), (539, 538, 545, 546), (537, 536, 543, 544), (535, 534, 541, 542), (541, 533, 548), (532, 547, 554), (546, 545, 552, 553), (544, 543, 550, 551), (542, 541, 548, 549), (547, 546, 553, 554), (545, 544, 551, 552), (543, 542, 549, 550), (553, 552, 559, 560), (551, 550, 557, 558), (549, 548, 555, 556), (554, 553, 560, 561), (552, 551, 558, 559), (550, 549, 556, 557), (548, 533, 555), (532, 554, 561), (561, 560, 567, 568), (559, 558, 565, 566), (557, 556, 563, 564), (555, 533, 562), (532, 561, 568), (560, 559, 566, 567), (558, 557, 564, 565), (556, 555, 562, 563), (566, 565, 572, 573), (564, 563, 570, 571), (562, 533, 569), (532, 568, 575), (567, 566, 573, 574), (565, 564, 571, 572), (563, 562, 569, 570), (568, 567, 574, 575), (532, 575, 582), (574, 573, 580, 581), (572, 571, 578, 579), (570, 569, 576, 577), (575, 574, 581, 582), (573, 572, 579, 580), (571, 570, 577, 578), (569, 533, 576), (579, 578, 472, 473), (577, 576, 583, 584), (582, 581, 585, 475), (580, 579, 473, 474), (578, 577, 584, 472), (576, 533, 583), (532, 582, 475), (581, 580, 474, 585)])
me_sphere_002.polygons.foreach_set('use_smooth', [True] * 656)
me_sphere_002.polygons.foreach_set('material_index', [0, 0, 0, 0, 0, 0, 0, 0, 0, 0, 0, 0, 0, 0, 0, 0, 0, 0, 0, 0, 0, 0, 0, 0, 0, 0, 0, 0, 0, 0, 0, 0, 0, 0, 0, 0, 0, 0, 0, 0, 0, 0, 0, 0, 0, 0, 0, 0, 0, 0, 0, 0, 0, 0, 0, 0, 0, 0, 0, 0, 0, 0, 0, 0, 0, 0, 0, 0, 0, 0, 0, 0, 0, 0, 0, 0, 0, 0, 0, 0, 0, 0, 0, 0, 0, 0, 0, 0, 0, 0, 0, 0, 0, 0, 0, 0, 0, 0, 0, 0, 0, 0, 0, 0, 0, 0, 0, 0, 0, 0, 0, 0, 0, 0, 0, 0, 0, 0, 0, 0, 0, 0, 0, 0, 0, 0, 0, 0, 0, 0, 0, 0, 0, 0, 0, 0, 0, 0, 0, 0, 0, 0, 0, 0, 1, 1, 1, 1, 1, 1, 1, 1, 1, 1, 1, 1, 1, 1, 1, 1, 1, 1, 1, 1, 1, 1, 1, 1, 1, 1, 1, 1, 1, 1, 1, 1, 1, 1, 1, 1, 1, 1, 1, 1, 1, 1, 1, 1, 1, 1, 1, 1, 1, 1, 1, 1, 1, 1, 1, 1, 1, 1, 1, 1, 1, 1, 1, 1, 1, 1, 1, 1, 1, 1, 1, 1, 1, 1, 1, 1, 1, 1, 1, 1, 1, 1, 1, 1, 1, 1, 1, 1, 1, 1, 1, 1, 1, 1, 1, 1, 1, 1, 1, 1, 1, 1, 1, 1, 1, 1, 1, 1, 1, 1, 1, 1, 1, 1, 1, 1, 1, 1, 1, 1, 1, 1, 1, 1, 1, 1, 1, 1, 2, 2, 2, 2, 2, 2, 2, 2, 2, 2, 2, 2, 2, 2, 2, 2, 2, 2, 2, 2, 2, 2, 2, 2, 2, 2, 2, 2, 2, 2, 2, 2, 2, 2, 2, 2, 2, 2, 2, 2, 2, 2, 2, 2, 2, 2, 2, 2, 2, 2, 2, 2, 2, 2, 2, 2, 2, 2, 2, 2, 2, 2, 2, 2, 2, 2, 2, 2, 2, 2, 2, 2, 2, 2, 2, 2, 2, 2, 2, 2, 2, 2, 2, 2, 2, 2, 2, 2, 2, 2, 2, 2, 2, 2, 2, 2, 2, 2, 2, 2, 2, 2, 2, 2, 2, 2, 2, 2, 2, 2, 2, 2, 2, 2, 2, 2, 2, 2, 2, 2, 2, 2, 2, 2, 2, 2, 2, 2, 2, 2, 2, 2, 2, 2, 2, 2, 2, 2, 2, 2, 2, 2, 2, 2, 2, 2, 2, 2, 2, 2, 2, 2, 2, 2, 2, 2, 2, 2, 2, 2, 2, 2, 2, 2, 2, 2, 2, 2, 2, 2, 2, 2, 2, 2, 2, 2, 2, 2, 2, 2, 2, 2, 2, 2, 2, 2, 2, 2, 2, 2, 2, 2, 2, 2, 2, 2, 2, 2, 2, 2, 2, 2, 2, 2, 2, 2, 2, 2, 2, 2, 2, 2, 2, 2, 2, 2, 2, 2, 2, 2, 2, 2, 2, 2, 2, 2, 2, 2, 2, 2, 2, 2, 2, 2, 2, 2, 2, 2, 2, 2, 2, 2, 2, 2, 2, 2, 2, 2, 2, 2, 2, 2, 2, 2, 2, 2, 3, 3, 3, 3, 3, 3, 3, 3, 3, 3, 3, 3, 3, 3, 3, 3, 3, 3, 3, 3, 3, 3, 3, 3, 3, 3, 3, 3, 3, 3, 3, 3, 3, 3, 3, 3, 3, 3, 3, 3, 3, 3, 3, 3, 3, 3, 3, 3, 3, 3, 3, 3, 3, 3, 3, 3, 3, 3, 3, 3, 3, 3, 3, 3, 3, 3, 3, 3, 3, 3, 3, 3, 3, 3, 3, 3, 3, 3, 3, 3, 3, 3, 3, 3, 3, 3, 3, 3, 3, 3, 3, 3, 3, 3, 3, 3, 3, 3, 3, 3, 3, 3, 3, 3, 3, 3, 3, 3, 3, 3, 3, 3, 3, 3, 3, 3, 3, 3, 3, 3, 3, 3, 3, 3, 3, 3, 3, 3])
_uv = me_sphere_002.uv_layers.new(name='UVMap')
_uv.uv.foreach_set('vector', [0.75, 0.125, 0.75, 0.25, 0.6875, 0.25, 0.6875, 0.125, 0.75, 0.375, 0.75, 0.5, 0.6875, 0.5, 0.6875, 0.375, 0.7188, 0.0, 0.75, 0.125, 0.6875, 0.125, 0.75, 0.25, 0.75, 0.375, 0.6875, 0.375, 0.6875, 0.25, 0.6562, 0.0, 0.6875, 0.125, 0.625, 0.125, 0.6875, 0.25, 0.6875, 0.375, 0.625, 0.375, 0.625, 0.25, 0.6875, 0.125, 0.6875, 0.25, 0.625, 0.25, 0.625, 0.125, 0.6875, 0.375, 0.6875, 0.5, 0.625, 0.5, 0.625, 0.375, 0.625, 0.125, 0.625, 0.25, 0.5625, 0.25, 0.5625, 0.125, 0.625, 0.375, 0.625, 0.5, 0.5625, 0.5, 0.5625, 0.375, 0.5938, 0.0, 0.625, 0.125, 0.5625, 0.125, 0.625, 0.25, 0.625, 0.375, 0.5625, 0.375, 0.5625, 0.25, 0.5625, 0.125, 0.5625, 0.25, 0.5, 0.25, 0.5, 0.125, 0.5625, 0.375, 0.5625, 0.5, 0.5, 0.5, 0.5, 0.375, 0.5312, 0.0, 0.5625, 0.125, 0.5, 0.125, 0.5625, 0.25, 0.5625, 0.375, 0.5, 0.375, 0.5, 0.25, 0.4687, 0.0, 0.5, 0.125, 0.4375, 0.125, 0.5, 0.25, 0.5, 0.375, 0.4375, 0.375, 0.4375, 0.25, 0.5, 0.125, 0.5, 0.25, 0.4375, 0.25, 0.4375, 0.125, 0.5, 0.375, 0.5, 0.5, 0.4375, 0.5, 0.4375, 0.375, 0.4062, 0.0, 0.4375, 0.125, 0.375, 0.125, 0.4375, 0.25, 0.4375, 0.375, 0.375, 0.375, 0.375, 0.25, 0.4375, 0.125, 0.4375, 0.25, 0.375, 0.25, 0.375, 0.125, 0.4375, 0.375, 0.4375, 0.5, 0.375, 0.5, 0.375, 0.375, 0.375, 0.125, 0.375, 0.25, 0.3125, 0.25, 0.3125, 0.125, 0.375, 0.375, 0.375, 0.5, 0.3125, 0.5, 0.3125, 0.375, 0.3437, 0.0, 0.375, 0.125, 0.3125, 0.125, 0.375, 0.25, 0.375, 0.375, 0.3125, 0.375, 0.3125, 0.25, 0.3125, 0.125, 0.3125, 0.25, 0.25, 0.25, 0.25, 0.125, 0.3125, 0.375, 0.3125, 0.5, 0.25, 0.5, 0.25, 0.375, 0.2812, 0.0, 0.3125, 0.125, 0.25, 0.125, 0.3125, 0.25, 0.3125, 0.375, 0.25, 0.375, 0.25, 0.25, 0.2187, 0.0, 0.25, 0.125, 0.1875, 0.125, 0.25, 0.25, 0.25, 0.375, 0.1875, 0.375, 0.1875, 0.25, 0.25, 0.125, 0.25, 0.25, 0.1875, 0.25, 0.1875, 0.125, 0.25, 0.375, 0.25, 0.5, 0.1875, 0.5, 0.1875, 0.375, 0.1875, 0.25, 0.1875, 0.375, 0.125, 0.375, 0.125, 0.25, 0.1875, 0.125, 0.1875, 0.25, 0.125, 0.25, 0.125, 0.125, 0.1875, 0.375, 0.1875, 0.5, 0.125, 0.5, 0.125, 0.375, 0.1562, 0.0, 0.1875, 0.125, 0.125, 0.125, 0.125, 0.125, 0.125, 0.25, 0.0625, 0.25, 0.0625, 0.125, 0.125, 0.375, 0.125, 0.5, 0.0625, 0.5, 0.0625, 0.375, 0.09375, 0.0, 0.125, 0.125, 0.0625, 0.125, 0.125, 0.25, 0.125, 0.375, 0.0625, 0.375, 0.0625, 0.25, 0.0625, 0.375, 0.0625, 0.5, 0.0, 0.5, 0.0, 0.375, 0.03125, 0.0, 0.0625, 0.125, 0.0, 0.125, 0.0625, 0.25, 0.0625, 0.375, 0.0, 0.375, 0.0, 0.25, 0.0625, 0.125, 0.0625, 0.25, 0.0, 0.25, 0.0, 0.125, 0.9687, 0.0, 1.0, 0.125, 0.9375, 0.125, 1.0, 0.25, 1.0, 0.375, 0.9375, 0.375, 0.9375, 0.25, 0.1875, 0.5, 0.25, 0.5, 0.25, 0.5, 0.1875, 0.5, 0.25, 0.5, 0.3125, 0.5, 0.3125, 0.5, 0.25, 0.5, 1.0, 0.125, 1.0, 0.25, 0.9375, 0.25, 0.9375, 0.125, 1.0, 0.375, 1.0, 0.5, 0.9375, 0.5, 0.9375, 0.375, 0.4375, 0.5, 0.5, 0.5, 0.5, 0.5, 0.4375, 0.5, 0.9375, 0.5, 1.0, 0.5, 1.0, 0.5, 0.9375, 0.5, 0.0, 0.5, 0.0625, 0.5, 0.0625, 0.5, 0.0, 0.5, 0.5, 0.5, 0.5625, 0.5, 0.5625, 0.5, 0.5, 0.5, 0.9375, 0.125, 0.9375, 0.25, 0.875, 0.25, 0.875, 0.125, 0.9375, 0.375, 0.9375, 0.5, 0.875, 0.5, 0.875, 0.375, 0.6875, 0.5, 0.75, 0.5, 0.75, 0.5, 0.6875, 0.5, 0.75, 0.5, 0.8125, 0.5, 0.8125, 0.5, 0.75, 0.5, 0.9062, 0.0, 0.9375, 0.125, 0.875, 0.125, 0.9375, 0.25, 0.9375, 0.375, 0.875, 0.375, 0.875, 0.25, 0.875, 0.125, 0.875, 0.25, 0.8125, 0.25, 0.8125, 0.125, 0.875, 0.375, 0.875, 0.5, 0.8125, 0.5, 0.8125, 0.375, 0.5625, 0.5, 0.625, 0.5, 0.625, 0.5, 0.5625, 0.5, 0.125, 0.5, 0.1875, 0.5, 0.1875, 0.5, 0.125, 0.5, 0.8437, 0.0, 0.875, 0.125, 0.8125, 0.125, 0.875, 0.25, 0.875, 0.375, 0.8125, 0.375, 0.8125, 0.25, 0.8125, 0.5, 0.875, 0.5, 0.875, 0.5, 0.8125, 0.5, 0.0625, 0.5, 0.125, 0.5, 0.125, 0.5, 0.0625, 0.5, 0.3125, 0.5, 0.375, 0.5, 0.375, 0.5, 0.3125, 0.5, 0.375, 0.5, 0.4375, 0.5, 0.4375, 0.5, 0.375, 0.5, 0.7812, 0.0, 0.8125, 0.125, 0.75, 0.125, 0.8125, 0.25, 0.8125, 0.375, 0.75, 0.375, 0.75, 0.25, 0.625, 0.5, 0.6875, 0.5, 0.6875, 0.5, 0.625, 0.5, 0.875, 0.5, 0.9375, 0.5, 0.9375, 0.5, 0.875, 0.5, 0.8125, 0.125, 0.8125, 0.25, 0.75, 0.25, 0.75, 0.125, 0.8125, 0.375, 0.8125, 0.5, 0.75, 0.5, 0.75, 0.375, 0.75, 0.625, 0.75, 0.75, 0.6875, 0.75, 0.6875, 0.625, 0.75, 0.875, 0.7187, 1.0, 0.6875, 0.875, 0.75, 0.5, 0.75, 0.625, 0.6875, 0.625, 0.6875, 0.5, 0.75, 0.75, 0.75, 0.875, 0.6875, 0.875, 0.6875, 0.75, 0.6875, 0.5, 0.6875, 0.625, 0.625, 0.625, 0.625, 0.5, 0.6875, 0.75, 0.6875, 0.875, 0.625, 0.875, 0.625, 0.75, 0.6875, 0.625, 0.6875, 0.75, 0.625, 0.75, 0.625, 0.625, 0.6875, 0.875, 0.6562, 1.0, 0.625, 0.875, 0.625, 0.5, 0.625, 0.625, 0.5625, 0.625, 0.5625, 0.5, 0.625, 0.75, 0.625, 0.875, 0.5625, 0.875, 0.5625, 0.75, 0.625, 0.625, 0.625, 0.75, 0.5625, 0.75, 0.5625, 0.625, 0.625, 0.875, 0.5938, 1.0, 0.5625, 0.875, 0.5625, 0.625, 0.5625, 0.75, 0.5, 0.75, 0.5, 0.625, 0.5625, 0.875, 0.5312, 1.0, 0.5, 0.875, 0.5625, 0.5, 0.5625, 0.625, 0.5, 0.625, 0.5, 0.5, 0.5625, 0.75, 0.5625, 0.875, 0.5, 0.875, 0.5, 0.75, 0.5, 0.625, 0.5, 0.75, 0.4375, 0.75, 0.4375, 0.625, 0.5, 0.875, 0.4687, 1.0, 0.4375, 0.875, 0.5, 0.5, 0.5, 0.625, 0.4375, 0.625, 0.4375, 0.5, 0.5, 0.75, 0.5, 0.875, 0.4375, 0.875, 0.4375, 0.75, 0.4375, 0.5, 0.4375, 0.625, 0.375, 0.625, 0.375, 0.5, 0.4375, 0.75, 0.4375, 0.875, 0.375, 0.875, 0.375, 0.75, 0.4375, 0.625, 0.4375, 0.75, 0.375, 0.75, 0.375, 0.625, 0.4375, 0.875, 0.4062, 1.0, 0.375, 0.875, 0.375, 0.75, 0.375, 0.875, 0.3125, 0.875, 0.3125, 0.75, 0.375, 0.625, 0.375, 0.75, 0.3125, 0.75, 0.3125, 0.625, 0.375, 0.875, 0.3437, 1.0, 0.3125, 0.875, 0.375, 0.5, 0.375, 0.625, 0.3125, 0.625, 0.3125, 0.5, 0.3125, 0.625, 0.3125, 0.75, 0.25, 0.75, 0.25, 0.625, 0.3125, 0.875, 0.2812, 1.0, 0.25, 0.875, 0.3125, 0.5, 0.3125, 0.625, 0.25, 0.625, 0.25, 0.5, 0.3125, 0.75, 0.3125, 0.875, 0.25, 0.875, 0.25, 0.75, 0.25, 0.875, 0.2187, 1.0, 0.1875, 0.875, 0.25, 0.5, 0.25, 0.625, 0.1875, 0.625, 0.1875, 0.5, 0.25, 0.75, 0.25, 0.875, 0.1875, 0.875, 0.1875, 0.75, 0.25, 0.625, 0.25, 0.75, 0.1875, 0.75, 0.1875, 0.625, 0.1875, 0.5, 0.1875, 0.625, 0.125, 0.625, 0.125, 0.5, 0.1875, 0.75, 0.1875, 0.875, 0.125, 0.875, 0.125, 0.75, 0.1875, 0.625, 0.1875, 0.75, 0.125, 0.75, 0.125, 0.625, 0.1875, 0.875, 0.1562, 1.0, 0.125, 0.875, 0.125, 0.625, 0.125, 0.75, 0.0625, 0.75, 0.0625, 0.625, 0.125, 0.875, 0.09375, 1.0, 0.0625, 0.875, 0.125, 0.5, 0.125, 0.625, 0.0625, 0.625, 0.0625, 0.5, 0.125, 0.75, 0.125, 0.875, 0.0625, 0.875, 0.0625, 0.75, 0.0625, 0.625, 0.0625, 0.75, 0.0, 0.75, 0.0, 0.625, 0.0625, 0.875, 0.03125, 1.0, 0.0, 0.875, 0.0625, 0.5, 0.0625, 0.625, 0.0, 0.625, 0.0, 0.5, 0.0625, 0.75, 0.0625, 0.875, 0.0, 0.875, 0.0, 0.75, 1.0, 0.5, 1.0, 0.625, 0.9375, 0.625, 0.9375, 0.5, 1.0, 0.75, 1.0, 0.875, 0.9375, 0.875, 0.9375, 0.75, 1.0, 0.625, 1.0, 0.75, 0.9375, 0.75, 0.9375, 0.625, 1.0, 0.875, 0.9687, 1.0, 0.9375, 0.875, 0.9375, 0.5, 0.9375, 0.625, 0.875, 0.625, 0.875, 0.5, 0.9375, 0.75, 0.9375, 0.875, 0.875, 0.875, 0.875, 0.75, 0.9375, 0.625, 0.9375, 0.75, 0.875, 0.75, 0.875, 0.625, 0.9375, 0.875, 0.9062, 1.0, 0.875, 0.875, 0.875, 0.625, 0.875, 0.75, 0.8125, 0.75, 0.8125, 0.625, 0.875, 0.875, 0.8437, 1.0, 0.8125, 0.875, 0.875, 0.5, 0.875, 0.625, 0.8125, 0.625, 0.8125, 0.5, 0.875, 0.75, 0.875, 0.875, 0.8125, 0.875, 0.8125, 0.75, 0.8125, 0.625, 0.8125, 0.75, 0.75, 0.75, 0.75, 0.625, 0.8125, 0.875, 0.7812, 1.0, 0.75, 0.875, 0.8125, 0.5, 0.8125, 0.625, 0.75, 0.625, 0.75, 0.5, 0.8125, 0.75, 0.8125, 0.875, 0.75, 0.875, 0.75, 0.75, 0.7188, 0.0, 0.75, 0.125, 0.6875, 0.125, 0.75, 0.25, 0.75, 0.375, 0.6875, 0.375, 0.6875, 0.25, 0.75, 0.5, 0.75, 0.625, 0.6875, 0.625, 0.6875, 0.5, 0.75, 0.75, 0.75, 0.875, 0.6875, 0.875, 0.6875, 0.75, 0.75, 0.125, 0.75, 0.25, 0.6875, 0.25, 0.6875, 0.125, 0.75, 0.375, 0.75, 0.5, 0.6875, 0.5, 0.6875, 0.375, 0.75, 0.625, 0.75, 0.75, 0.6875, 0.75, 0.6875, 0.625, 0.75, 0.875, 0.7188, 1.0, 0.6875, 0.875, 0.6875, 0.125, 0.6875, 0.25, 0.625, 0.25, 0.625, 0.125, 0.6875, 0.375, 0.6875, 0.5, 0.625, 0.5, 0.625, 0.375, 0.6875, 0.625, 0.6875, 0.75, 0.625, 0.75, 0.625, 0.625, 0.6875, 0.875, 0.6562, 1.0, 0.625, 0.875, 0.6562, 0.0, 0.6875, 0.125, 0.625, 0.125, 0.6875, 0.25, 0.6875, 0.375, 0.625, 0.375, 0.625, 0.25, 0.6875, 0.5, 0.6875, 0.625, 0.625, 0.625, 0.625, 0.5, 0.6875, 0.75, 0.6875, 0.875, 0.625, 0.875, 0.625, 0.75, 0.625, 0.375, 0.625, 0.5, 0.5625, 0.5, 0.5625, 0.375, 0.625, 0.625, 0.625, 0.75, 0.5625, 0.75, 0.5625, 0.625, 0.625, 0.875, 0.5938, 1.0, 0.5625, 0.875, 0.5938, 0.0, 0.625, 0.125, 0.5625, 0.125, 0.625, 0.25, 0.625, 0.375, 0.5625, 0.375, 0.5625, 0.25, 0.625, 0.5, 0.625, 0.625, 0.5625, 0.625, 0.5625, 0.5, 0.625, 0.75, 0.625, 0.875, 0.5625, 0.875, 0.5625, 0.75, 0.625, 0.125, 0.625, 0.25, 0.5625, 0.25, 0.5625, 0.125, 0.5312, 0.0, 0.5625, 0.125, 0.5, 0.125, 0.5625, 0.25, 0.5625, 0.375, 0.5, 0.375, 0.5, 0.25, 0.5625, 0.5, 0.5625, 0.625, 0.5, 0.625, 0.5, 0.5, 0.5625, 0.75, 0.5625, 0.875, 0.5, 0.875, 0.5, 0.75, 0.5625, 0.125, 0.5625, 0.25, 0.5, 0.25, 0.5, 0.125, 0.5625, 0.375, 0.5625, 0.5, 0.5, 0.5, 0.5, 0.375, 0.5625, 0.625, 0.5625, 0.75, 0.5, 0.75, 0.5, 0.625, 0.5625, 0.875, 0.5312, 1.0, 0.5, 0.875, 0.5, 0.5, 0.5, 0.625, 0.4375, 0.625, 0.4375, 0.5, 0.5, 0.75, 0.5, 0.875, 0.4375, 0.875, 0.4375, 0.75, 0.5, 0.125, 0.5, 0.25, 0.4375, 0.25, 0.4375, 0.125, 0.5, 0.375, 0.5, 0.5, 0.4375, 0.5, 0.4375, 0.375, 0.5, 0.625, 0.5, 0.75, 0.4375, 0.75, 0.4375, 0.625, 0.5, 0.875, 0.4688, 1.0, 0.4375, 0.875, 0.4688, 0.0, 0.5, 0.125, 0.4375, 0.125, 0.5, 0.25, 0.5, 0.375, 0.4375, 0.375, 0.4375, 0.25, 0.4375, 0.125, 0.4375, 0.25, 0.375, 0.25, 0.375, 0.125, 0.4375, 0.375, 0.4375, 0.5, 0.375, 0.5, 0.375, 0.375, 0.4375, 0.625, 0.4375, 0.75, 0.375, 0.75, 0.375, 0.625, 0.4375, 0.875, 0.4062, 1.0, 0.375, 0.875, 0.4062, 0.0, 0.4375, 0.125, 0.375, 0.125, 0.4375, 0.25, 0.4375, 0.375, 0.375, 0.375, 0.375, 0.25, 0.4375, 0.5, 0.4375, 0.625, 0.375, 0.625, 0.375, 0.5, 0.4375, 0.75, 0.4375, 0.875, 0.375, 0.875, 0.375, 0.75, 0.375, 0.625, 0.375, 0.75, 0.3125, 0.75, 0.3125, 0.625, 0.375, 0.875, 0.3438, 1.0, 0.3125, 0.875, 0.3438, 0.0, 0.375, 0.125, 0.3125, 0.125, 0.375, 0.25, 0.375, 0.375, 0.3125, 0.375, 0.3125, 0.25, 0.375, 0.5, 0.375, 0.625, 0.3125, 0.625, 0.3125, 0.5, 0.375, 0.75, 0.375, 0.875, 0.3125, 0.875, 0.3125, 0.75, 0.375, 0.125, 0.375, 0.25, 0.3125, 0.25, 0.3125, 0.125, 0.375, 0.375, 0.375, 0.5, 0.3125, 0.5, 0.3125, 0.375, 0.2812, 0.0, 0.3125, 0.125, 0.25, 0.125, 0.3125, 0.25, 0.3125, 0.375, 0.25, 0.375, 0.25, 0.25, 0.3125, 0.5, 0.3125, 0.625, 0.25, 0.625, 0.25, 0.5, 0.3125, 0.75, 0.3125, 0.875, 0.25, 0.875, 0.25, 0.75, 0.3125, 0.125, 0.3125, 0.25, 0.25, 0.25, 0.25, 0.125, 0.3125, 0.375, 0.3125, 0.5, 0.25, 0.5, 0.25, 0.375, 0.3125, 0.625, 0.3125, 0.75, 0.25, 0.75, 0.25, 0.625, 0.3125, 0.875, 0.2812, 1.0, 0.25, 0.875, 0.25, 0.75, 0.25, 0.875, 0.1875, 0.875, 0.1875, 0.75, 0.25, 0.125, 0.25, 0.25, 0.1875, 0.25, 0.1875, 0.125, 0.25, 0.375, 0.25, 0.5, 0.1875, 0.5, 0.1875, 0.375, 0.25, 0.625, 0.25, 0.75, 0.1875, 0.75, 0.1875, 0.625, 0.25, 0.875, 0.2188, 1.0, 0.1875, 0.875, 0.2188, 0.0, 0.25, 0.125, 0.1875, 0.125, 0.25, 0.25, 0.25, 0.375, 0.1875, 0.375, 0.1875, 0.25, 0.25, 0.5, 0.25, 0.625, 0.1875, 0.625, 0.1875, 0.5, 0.1875, 0.125, 0.1875, 0.25, 0.125, 0.25, 0.125, 0.125, 0.1875, 0.375, 0.1875, 0.5, 0.125, 0.5, 0.125, 0.375, 0.1875, 0.625, 0.1875, 0.75, 0.125, 0.75, 0.125, 0.625, 0.1875, 0.875, 0.1562, 1.0, 0.125, 0.875, 0.1562, 0.0, 0.1875, 0.125, 0.125, 0.125, 0.1875, 0.25, 0.1875, 0.375, 0.125, 0.375, 0.125, 0.25, 0.1875, 0.5, 0.1875, 0.625, 0.125, 0.625, 0.125, 0.5, 0.1875, 0.75, 0.1875, 0.875, 0.125, 0.875, 0.125, 0.75, 0.125, 0.875, 0.09375, 1.0, 0.0625, 0.875, 0.09375, 0.0, 0.125, 0.125, 0.0625, 0.125, 0.125, 0.25, 0.125, 0.375, 0.0625, 0.375, 0.0625, 0.25, 0.125, 0.5, 0.125, 0.625, 0.0625, 0.625, 0.0625, 0.5, 0.125, 0.75, 0.125, 0.875, 0.0625, 0.875, 0.0625, 0.75, 0.125, 0.125, 0.125, 0.25, 0.0625, 0.25, 0.0625, 0.125, 0.125, 0.375, 0.125, 0.5, 0.0625, 0.5, 0.0625, 0.375, 0.125, 0.625, 0.125, 0.75, 0.0625, 0.75, 0.0625, 0.625, 0.0625, 0.25, 0.0625, 0.375, 0.0, 0.375, 0.0, 0.25, 0.0625, 0.5, 0.0625, 0.625, 0.0, 0.625, 0.0, 0.5, 0.0625, 0.75, 0.0625, 0.875, 0.0, 0.875, 0.0, 0.75, 0.0625, 0.125, 0.0625, 0.25, 0.0, 0.25, 0.0, 0.125, 0.0625, 0.375, 0.0625, 0.5, 0.0, 0.5, 0.0, 0.375, 0.0625, 0.625, 0.0625, 0.75, 0.0, 0.75, 0.0, 0.625, 0.0625, 0.875, 0.03125, 1.0, 0.0, 0.875, 0.03125, 0.0, 0.0625, 0.125, 0.0, 0.125, 1.0, 0.125, 1.0, 0.25, 0.9375, 0.25, 0.9375, 0.125, 1.0, 0.375, 1.0, 0.5, 0.9375, 0.5, 0.9375, 0.375, 1.0, 0.625, 1.0, 0.75, 0.9375, 0.75, 0.9375, 0.625, 1.0, 0.875, 0.9687, 1.0, 0.9375, 0.875, 0.9687, 0.0, 1.0, 0.125, 0.9375, 0.125, 1.0, 0.25, 1.0, 0.375, 0.9375, 0.375, 0.9375, 0.25, 1.0, 0.5, 1.0, 0.625, 0.9375, 0.625, 0.9375, 0.5, 1.0, 0.75, 1.0, 0.875, 0.9375, 0.875, 0.9375, 0.75, 0.9375, 0.375, 0.9375, 0.5, 0.875, 0.5, 0.875, 0.375, 0.9375, 0.625, 0.9375, 0.75, 0.875, 0.75, 0.875, 0.625, 0.9375, 0.875, 0.9062, 1.0, 0.875, 0.875, 0.9062, 0.0, 0.9375, 0.125, 0.875, 0.125, 0.9375, 0.25, 0.9375, 0.375, 0.875, 0.375, 0.875, 0.25, 0.9375, 0.5, 0.9375, 0.625, 0.875, 0.625, 0.875, 0.5, 0.9375, 0.75, 0.9375, 0.875, 0.875, 0.875, 0.875, 0.75, 0.9375, 0.125, 0.9375, 0.25, 0.875, 0.25, 0.875, 0.125, 0.8437, 0.0, 0.875, 0.125, 0.8125, 0.125, 0.875, 0.25, 0.875, 0.375, 0.8125, 0.375, 0.8125, 0.25, 0.875, 0.5, 0.875, 0.625, 0.8125, 0.625, 0.8125, 0.5, 0.875, 0.75, 0.875, 0.875, 0.8125, 0.875, 0.8125, 0.75, 0.875, 0.125, 0.875, 0.25, 0.8125, 0.25, 0.8125, 0.125, 0.875, 0.375, 0.875, 0.5, 0.8125, 0.5, 0.8125, 0.375, 0.875, 0.625, 0.875, 0.75, 0.8125, 0.75, 0.8125, 0.625, 0.875, 0.875, 0.8437, 1.0, 0.8125, 0.875, 0.8125, 0.5, 0.8125, 0.625, 0.75, 0.625, 0.75, 0.5, 0.8125, 0.75, 0.8125, 0.875, 0.75, 0.875, 0.75, 0.75, 0.8125, 0.125, 0.8125, 0.25, 0.75, 0.25, 0.75, 0.125, 0.8125, 0.375, 0.8125, 0.5, 0.75, 0.5, 0.75, 0.375, 0.8125, 0.625, 0.8125, 0.75, 0.75, 0.75, 0.75, 0.625, 0.8125, 0.875, 0.7812, 1.0, 0.75, 0.875, 0.7812, 0.0, 0.8125, 0.125, 0.75, 0.125, 0.8125, 0.25, 0.8125, 0.375, 0.75, 0.375, 0.75, 0.25, 0.7188, 0.0, 0.75, 0.125, 0.6875, 0.125, 0.75, 0.25, 0.75, 0.375, 0.6875, 0.375, 0.6875, 0.25, 0.75, 0.5, 0.75, 0.625, 0.6875, 0.625, 0.6875, 0.5, 0.75, 0.75, 0.75, 0.875, 0.6875, 0.875, 0.6875, 0.75, 0.75, 0.125, 0.75, 0.25, 0.6875, 0.25, 0.6875, 0.125, 0.75, 0.375, 0.75, 0.5, 0.6875, 0.5, 0.6875, 0.375, 0.75, 0.625, 0.75, 0.75, 0.6875, 0.75, 0.6875, 0.625, 0.75, 0.875, 0.7188, 1.0, 0.6875, 0.875, 0.6875, 0.125, 0.6875, 0.25, 0.625, 0.25, 0.625, 0.125, 0.6875, 0.375, 0.6875, 0.5, 0.625, 0.5, 0.625, 0.375, 0.6875, 0.625, 0.6875, 0.75, 0.625, 0.75, 0.625, 0.625, 0.6875, 0.875, 0.6562, 1.0, 0.625, 0.875, 0.6562, 0.0, 0.6875, 0.125, 0.625, 0.125, 0.6875, 0.25, 0.6875, 0.375, 0.625, 0.375, 0.625, 0.25, 0.6875, 0.5, 0.6875, 0.625, 0.625, 0.625, 0.625, 0.5, 0.6875, 0.75, 0.6875, 0.875, 0.625, 0.875, 0.625, 0.75, 0.625, 0.375, 0.625, 0.5, 0.5625, 0.5, 0.5625, 0.375, 0.625, 0.625, 0.625, 0.75, 0.5625, 0.75, 0.5625, 0.625, 0.625, 0.875, 0.5938, 1.0, 0.5625, 0.875, 0.5938, 0.0, 0.625, 0.125, 0.5625, 0.125, 0.625, 0.25, 0.625, 0.375, 0.5625, 0.375, 0.5625, 0.25, 0.625, 0.5, 0.625, 0.625, 0.5625, 0.625, 0.5625, 0.5, 0.625, 0.75, 0.625, 0.875, 0.5625, 0.875, 0.5625, 0.75, 0.625, 0.125, 0.625, 0.25, 0.5625, 0.25, 0.5625, 0.125, 0.5312, 0.0, 0.5625, 0.125, 0.5, 0.125, 0.5625, 0.25, 0.5625, 0.375, 0.5, 0.375, 0.5, 0.25, 0.5625, 0.5, 0.5625, 0.625, 0.5, 0.625, 0.5, 0.5, 0.5625, 0.75, 0.5625, 0.875, 0.5, 0.875, 0.5, 0.75, 0.5625, 0.125, 0.5625, 0.25, 0.5, 0.25, 0.5, 0.125, 0.5625, 0.375, 0.5625, 0.5, 0.5, 0.5, 0.5, 0.375, 0.5625, 0.625, 0.5625, 0.75, 0.5, 0.75, 0.5, 0.625, 0.5625, 0.875, 0.5312, 1.0, 0.5, 0.875, 0.5, 0.5, 0.5, 0.625, 0.4375, 0.625, 0.4375, 0.5, 0.5, 0.75, 0.5, 0.875, 0.4375, 0.875, 0.4375, 0.75, 0.5, 0.125, 0.5, 0.25, 0.4375, 0.25, 0.4375, 0.125, 0.5, 0.375, 0.5, 0.5, 0.4375, 0.5, 0.4375, 0.375, 0.5, 0.625, 0.5, 0.75, 0.4375, 0.75, 0.4375, 0.625, 0.5, 0.875, 0.4688, 1.0, 0.4375, 0.875, 0.4688, 0.0, 0.5, 0.125, 0.4375, 0.125, 0.5, 0.25, 0.5, 0.375, 0.4375, 0.375, 0.4375, 0.25, 0.4375, 0.125, 0.4375, 0.25, 0.375, 0.25, 0.375, 0.125, 0.4375, 0.375, 0.4375, 0.5, 0.375, 0.5, 0.375, 0.375, 0.4375, 0.625, 0.4375, 0.75, 0.375, 0.75, 0.375, 0.625, 0.4375, 0.875, 0.4062, 1.0, 0.375, 0.875, 0.4062, 0.0, 0.4375, 0.125, 0.375, 0.125, 0.4375, 0.25, 0.4375, 0.375, 0.375, 0.375, 0.375, 0.25, 0.4375, 0.5, 0.4375, 0.625, 0.375, 0.625, 0.375, 0.5, 0.4375, 0.75, 0.4375, 0.875, 0.375, 0.875, 0.375, 0.75, 0.375, 0.625, 0.375, 0.75, 0.3125, 0.75, 0.3125, 0.625, 0.375, 0.875, 0.3438, 1.0, 0.3125, 0.875, 0.3438, 0.0, 0.375, 0.125, 0.3125, 0.125, 0.375, 0.25, 0.375, 0.375, 0.3125, 0.375, 0.3125, 0.25, 0.375, 0.5, 0.375, 0.625, 0.3125, 0.625, 0.3125, 0.5, 0.375, 0.75, 0.375, 0.875, 0.3125, 0.875, 0.3125, 0.75, 0.375, 0.125, 0.375, 0.25, 0.3125, 0.25, 0.3125, 0.125, 0.375, 0.375, 0.375, 0.5, 0.3125, 0.5, 0.3125, 0.375, 0.2812, 0.0, 0.3125, 0.125, 0.25, 0.125, 0.3125, 0.25, 0.3125, 0.375, 0.25, 0.375, 0.25, 0.25, 0.3125, 0.5, 0.3125, 0.625, 0.25, 0.625, 0.25, 0.5, 0.3125, 0.75, 0.3125, 0.875, 0.25, 0.875, 0.25, 0.75, 0.3125, 0.125, 0.3125, 0.25, 0.25, 0.25, 0.25, 0.125, 0.3125, 0.375, 0.3125, 0.5, 0.25, 0.5, 0.25, 0.375, 0.3125, 0.625, 0.3125, 0.75, 0.25, 0.75, 0.25, 0.625, 0.3125, 0.875, 0.2812, 1.0, 0.25, 0.875, 0.25, 0.75, 0.25, 0.875, 0.1875, 0.875, 0.1875, 0.75, 0.25, 0.125, 0.25, 0.25, 0.1875, 0.25, 0.1875, 0.125, 0.25, 0.375, 0.25, 0.5, 0.1875, 0.5, 0.1875, 0.375, 0.25, 0.625, 0.25, 0.75, 0.1875, 0.75, 0.1875, 0.625, 0.25, 0.875, 0.2188, 1.0, 0.1875, 0.875, 0.2188, 0.0, 0.25, 0.125, 0.1875, 0.125, 0.25, 0.25, 0.25, 0.375, 0.1875, 0.375, 0.1875, 0.25, 0.25, 0.5, 0.25, 0.625, 0.1875, 0.625, 0.1875, 0.5, 0.1875, 0.125, 0.1875, 0.25, 0.125, 0.25, 0.125, 0.125, 0.1875, 0.375, 0.1875, 0.5, 0.125, 0.5, 0.125, 0.375, 0.1875, 0.625, 0.1875, 0.75, 0.125, 0.75, 0.125, 0.625, 0.1875, 0.875, 0.1562, 1.0, 0.125, 0.875, 0.1562, 0.0, 0.1875, 0.125, 0.125, 0.125, 0.1875, 0.25, 0.1875, 0.375, 0.125, 0.375, 0.125, 0.25, 0.1875, 0.5, 0.1875, 0.625, 0.125, 0.625, 0.125, 0.5, 0.1875, 0.75, 0.1875, 0.875, 0.125, 0.875, 0.125, 0.75, 0.125, 0.875, 0.09375, 1.0, 0.0625, 0.875, 0.09375, 0.0, 0.125, 0.125, 0.0625, 0.125, 0.125, 0.25, 0.125, 0.375, 0.0625, 0.375, 0.0625, 0.25, 0.125, 0.5, 0.125, 0.625, 0.0625, 0.625, 0.0625, 0.5, 0.125, 0.75, 0.125, 0.875, 0.0625, 0.875, 0.0625, 0.75, 0.125, 0.125, 0.125, 0.25, 0.0625, 0.25, 0.0625, 0.125, 0.125, 0.375, 0.125, 0.5, 0.0625, 0.5, 0.0625, 0.375, 0.125, 0.625, 0.125, 0.75, 0.0625, 0.75, 0.0625, 0.625, 0.0625, 0.25, 0.0625, 0.375, 0.0, 0.375, 0.0, 0.25, 0.0625, 0.5, 0.0625, 0.625, 0.0, 0.625, 0.0, 0.5, 0.0625, 0.75, 0.0625, 0.875, 0.0, 0.875, 0.0, 0.75, 0.0625, 0.125, 0.0625, 0.25, 0.0, 0.25, 0.0, 0.125, 0.0625, 0.375, 0.0625, 0.5, 0.0, 0.5, 0.0, 0.375, 0.0625, 0.625, 0.0625, 0.75, 0.0, 0.75, 0.0, 0.625, 0.0625, 0.875, 0.03125, 1.0, 0.0, 0.875, 0.03125, 0.0, 0.0625, 0.125, 0.0, 0.125, 1.0, 0.125, 1.0, 0.25, 0.9375, 0.25, 0.9375, 0.125, 1.0, 0.375, 1.0, 0.5, 0.9375, 0.5, 0.9375, 0.375, 1.0, 0.625, 1.0, 0.75, 0.9375, 0.75, 0.9375, 0.625, 1.0, 0.875, 0.9687, 1.0, 0.9375, 0.875, 0.9687, 0.0, 1.0, 0.125, 0.9375, 0.125, 1.0, 0.25, 1.0, 0.375, 0.9375, 0.375, 0.9375, 0.25, 1.0, 0.5, 1.0, 0.625, 0.9375, 0.625, 0.9375, 0.5, 1.0, 0.75, 1.0, 0.875, 0.9375, 0.875, 0.9375, 0.75, 0.9375, 0.375, 0.9375, 0.5, 0.875, 0.5, 0.875, 0.375, 0.9375, 0.625, 0.9375, 0.75, 0.875, 0.75, 0.875, 0.625, 0.9375, 0.875, 0.9062, 1.0, 0.875, 0.875, 0.9062, 0.0, 0.9375, 0.125, 0.875, 0.125, 0.9375, 0.25, 0.9375, 0.375, 0.875, 0.375, 0.875, 0.25, 0.9375, 0.5, 0.9375, 0.625, 0.875, 0.625, 0.875, 0.5, 0.9375, 0.75, 0.9375, 0.875, 0.875, 0.875, 0.875, 0.75, 0.9375, 0.125, 0.9375, 0.25, 0.875, 0.25, 0.875, 0.125, 0.8437, 0.0, 0.875, 0.125, 0.8125, 0.125, 0.875, 0.25, 0.875, 0.375, 0.8125, 0.375, 0.8125, 0.25, 0.875, 0.5, 0.875, 0.625, 0.8125, 0.625, 0.8125, 0.5, 0.875, 0.75, 0.875, 0.875, 0.8125, 0.875, 0.8125, 0.75, 0.875, 0.125, 0.875, 0.25, 0.8125, 0.25, 0.8125, 0.125, 0.875, 0.375, 0.875, 0.5, 0.8125, 0.5, 0.8125, 0.375, 0.875, 0.625, 0.875, 0.75, 0.8125, 0.75, 0.8125, 0.625, 0.875, 0.875, 0.8437, 1.0, 0.8125, 0.875, 0.8125, 0.5, 0.8125, 0.625, 0.75, 0.625, 0.75, 0.5, 0.8125, 0.75, 0.8125, 0.875, 0.75, 0.875, 0.75, 0.75, 0.8125, 0.125, 0.8125, 0.25, 0.75, 0.25, 0.75, 0.125, 0.8125, 0.375, 0.8125, 0.5, 0.75, 0.5, 0.75, 0.375, 0.8125, 0.625, 0.8125, 0.75, 0.75, 0.75, 0.75, 0.625, 0.8125, 0.875, 0.7812, 1.0, 0.75, 0.875, 0.7812, 0.0, 0.8125, 0.125, 0.75, 0.125, 0.8125, 0.25, 0.8125, 0.375, 0.75, 0.375, 0.75, 0.25, 0.7188, 0.0, 0.75, 0.125, 0.6875, 0.125, 0.75, 0.25, 0.75, 0.375, 0.6875, 0.375, 0.6875, 0.25, 0.75, 0.5, 0.75, 0.625, 0.6875, 0.625, 0.6875, 0.5, 0.75, 0.75, 0.75, 0.875, 0.6875, 0.875, 0.6875, 0.75, 0.75, 0.125, 0.75, 0.25, 0.6875, 0.25, 0.6875, 0.125, 0.75, 0.375, 0.75, 0.5, 0.6875, 0.5, 0.6875, 0.375, 0.75, 0.625, 0.75, 0.75, 0.6875, 0.75, 0.6875, 0.625, 0.75, 0.875, 0.7188, 1.0, 0.6875, 0.875, 0.6875, 0.125, 0.6875, 0.25, 0.625, 0.25, 0.625, 0.125, 0.6875, 0.375, 0.6875, 0.5, 0.625, 0.5, 0.625, 0.375, 0.6875, 0.625, 0.6875, 0.75, 0.625, 0.75, 0.625, 0.625, 0.6875, 0.875, 0.6562, 1.0, 0.625, 0.875, 0.6562, 0.0, 0.6875, 0.125, 0.625, 0.125, 0.6875, 0.25, 0.6875, 0.375, 0.625, 0.375, 0.625, 0.25, 0.6875, 0.5, 0.6875, 0.625, 0.625, 0.625, 0.625, 0.5, 0.6875, 0.75, 0.6875, 0.875, 0.625, 0.875, 0.625, 0.75, 0.625, 0.375, 0.625, 0.5, 0.5625, 0.5, 0.5625, 0.375, 0.625, 0.625, 0.625, 0.75, 0.5625, 0.75, 0.5625, 0.625, 0.625, 0.875, 0.5938, 1.0, 0.5625, 0.875, 0.5938, 0.0, 0.625, 0.125, 0.5625, 0.125, 0.625, 0.25, 0.625, 0.375, 0.5625, 0.375, 0.5625, 0.25, 0.625, 0.5, 0.625, 0.625, 0.5625, 0.625, 0.5625, 0.5, 0.625, 0.75, 0.625, 0.875, 0.5625, 0.875, 0.5625, 0.75, 0.625, 0.125, 0.625, 0.25, 0.5625, 0.25, 0.5625, 0.125, 0.5312, 0.0, 0.5625, 0.125, 0.5, 0.125, 0.5625, 0.25, 0.5625, 0.375, 0.5, 0.375, 0.5, 0.25, 0.5625, 0.5, 0.5625, 0.625, 0.5, 0.625, 0.5, 0.5, 0.5625, 0.75, 0.5625, 0.875, 0.5, 0.875, 0.5, 0.75, 0.5625, 0.125, 0.5625, 0.25, 0.5, 0.25, 0.5, 0.125, 0.5625, 0.375, 0.5625, 0.5, 0.5, 0.5, 0.5, 0.375, 0.5625, 0.625, 0.5625, 0.75, 0.5, 0.75, 0.5, 0.625, 0.5625, 0.875, 0.5312, 1.0, 0.5, 0.875, 0.5, 0.5, 0.5, 0.625, 0.4375, 0.625, 0.4375, 0.5, 0.5, 0.75, 0.5, 0.875, 0.4375, 0.875, 0.4375, 0.75, 0.5, 0.125, 0.5, 0.25, 0.4375, 0.25, 0.4375, 0.125, 0.5, 0.375, 0.5, 0.5, 0.4375, 0.5, 0.4375, 0.375, 0.5, 0.625, 0.5, 0.75, 0.4375, 0.75, 0.4375, 0.625, 0.5, 0.875, 0.4688, 1.0, 0.4375, 0.875, 0.4688, 0.0, 0.5, 0.125, 0.4375, 0.125, 0.5, 0.25, 0.5, 0.375, 0.4375, 0.375, 0.4375, 0.25, 0.4375, 0.125, 0.4375, 0.25, 0.375, 0.25, 0.375, 0.125, 0.4375, 0.375, 0.4375, 0.5, 0.375, 0.5, 0.375, 0.375, 0.4375, 0.625, 0.4375, 0.75, 0.375, 0.75, 0.375, 0.625, 0.4375, 0.875, 0.4062, 1.0, 0.375, 0.875, 0.4062, 0.0, 0.4375, 0.125, 0.375, 0.125, 0.4375, 0.25, 0.4375, 0.375, 0.375, 0.375, 0.375, 0.25, 0.4375, 0.5, 0.4375, 0.625, 0.375, 0.625, 0.375, 0.5, 0.4375, 0.75, 0.4375, 0.875, 0.375, 0.875, 0.375, 0.75, 0.375, 0.625, 0.375, 0.75, 0.3125, 0.75, 0.3125, 0.625, 0.375, 0.875, 0.3438, 1.0, 0.3125, 0.875, 0.3438, 0.0, 0.375, 0.125, 0.3125, 0.125, 0.375, 0.25, 0.375, 0.375, 0.3125, 0.375, 0.3125, 0.25, 0.375, 0.5, 0.375, 0.625, 0.3125, 0.625, 0.3125, 0.5, 0.375, 0.75, 0.375, 0.875, 0.3125, 0.875, 0.3125, 0.75, 0.375, 0.125, 0.375, 0.25, 0.3125, 0.25, 0.3125, 0.125, 0.375, 0.375, 0.375, 0.5, 0.3125, 0.5, 0.3125, 0.375, 0.2812, 0.0, 0.3125, 0.125, 0.25, 0.125, 0.3125, 0.25, 0.3125, 0.375, 0.25, 0.375, 0.25, 0.25, 0.3125, 0.5, 0.3125, 0.625, 0.25, 0.625, 0.25, 0.5, 0.3125, 0.75, 0.3125, 0.875, 0.25, 0.875, 0.25, 0.75, 0.3125, 0.125, 0.3125, 0.25, 0.25, 0.25, 0.25, 0.125, 0.3125, 0.375, 0.3125, 0.5, 0.25, 0.5, 0.25, 0.375, 0.3125, 0.625, 0.3125, 0.75, 0.25, 0.75, 0.25, 0.625, 0.3125, 0.875, 0.2812, 1.0, 0.25, 0.875, 0.25, 0.75, 0.25, 0.875, 0.1875, 0.875, 0.1875, 0.75, 0.25, 0.125, 0.25, 0.25, 0.1875, 0.25, 0.1875, 0.125, 0.25, 0.375, 0.25, 0.5, 0.1875, 0.5, 0.1875, 0.375, 0.25, 0.625, 0.25, 0.75, 0.1875, 0.75, 0.1875, 0.625, 0.25, 0.875, 0.2188, 1.0, 0.1875, 0.875, 0.2188, 0.0, 0.25, 0.125, 0.1875, 0.125, 0.25, 0.25, 0.25, 0.375, 0.1875, 0.375, 0.1875, 0.25, 0.25, 0.5, 0.25, 0.625, 0.1875, 0.625, 0.1875, 0.5, 0.1875, 0.125, 0.1875, 0.25, 0.125, 0.25, 0.125, 0.125, 0.1875, 0.375, 0.1875, 0.5, 0.125, 0.5, 0.125, 0.375, 0.1875, 0.625, 0.1875, 0.75, 0.125, 0.75, 0.125, 0.625, 0.1875, 0.875, 0.1562, 1.0, 0.125, 0.875, 0.1562, 0.0, 0.1875, 0.125, 0.125, 0.125, 0.1875, 0.25, 0.1875, 0.375, 0.125, 0.375, 0.125, 0.25, 0.1875, 0.5, 0.1875, 0.625, 0.125, 0.625, 0.125, 0.5, 0.1875, 0.75, 0.1875, 0.875, 0.125, 0.875, 0.125, 0.75, 0.125, 0.875, 0.09375, 1.0, 0.0625, 0.875, 0.09375, 0.0, 0.125, 0.125, 0.0625, 0.125, 0.125, 0.25, 0.125, 0.375, 0.0625, 0.375, 0.0625, 0.25, 0.125, 0.5, 0.125, 0.625, 0.0625, 0.625, 0.0625, 0.5, 0.125, 0.75, 0.125, 0.875, 0.0625, 0.875, 0.0625, 0.75, 0.125, 0.125, 0.125, 0.25, 0.0625, 0.25, 0.0625, 0.125, 0.125, 0.375, 0.125, 0.5, 0.0625, 0.5, 0.0625, 0.375, 0.125, 0.625, 0.125, 0.75, 0.0625, 0.75, 0.0625, 0.625, 0.0625, 0.25, 0.0625, 0.375, 0.0, 0.375, 0.0, 0.25, 0.0625, 0.5, 0.0625, 0.625, 0.0, 0.625, 0.0, 0.5, 0.0625, 0.75, 0.0625, 0.875, 0.0, 0.875, 0.0, 0.75, 0.0625, 0.125, 0.0625, 0.25, 0.0, 0.25, 0.0, 0.125, 0.0625, 0.375, 0.0625, 0.5, 0.0, 0.5, 0.0, 0.375, 0.0625, 0.625, 0.0625, 0.75, 0.0, 0.75, 0.0, 0.625, 0.0625, 0.875, 0.03125, 1.0, 0.0, 0.875, 0.03125, 0.0, 0.0625, 0.125, 0.0, 0.125, 1.0, 0.125, 1.0, 0.25, 0.9375, 0.25, 0.9375, 0.125, 1.0, 0.375, 1.0, 0.5, 0.9375, 0.5, 0.9375, 0.375, 1.0, 0.625, 1.0, 0.75, 0.9375, 0.75, 0.9375, 0.625, 1.0, 0.875, 0.9687, 1.0, 0.9375, 0.875, 0.9687, 0.0, 1.0, 0.125, 0.9375, 0.125, 1.0, 0.25, 1.0, 0.375, 0.9375, 0.375, 0.9375, 0.25, 1.0, 0.5, 1.0, 0.625, 0.9375, 0.625, 0.9375, 0.5, 1.0, 0.75, 1.0, 0.875, 0.9375, 0.875, 0.9375, 0.75, 0.9375, 0.375, 0.9375, 0.5, 0.875, 0.5, 0.875, 0.375, 0.9375, 0.625, 0.9375, 0.75, 0.875, 0.75, 0.875, 0.625, 0.9375, 0.875, 0.9062, 1.0, 0.875, 0.875, 0.9062, 0.0, 0.9375, 0.125, 0.875, 0.125, 0.9375, 0.25, 0.9375, 0.375, 0.875, 0.375, 0.875, 0.25, 0.9375, 0.5, 0.9375, 0.625, 0.875, 0.625, 0.875, 0.5, 0.9375, 0.75, 0.9375, 0.875, 0.875, 0.875, 0.875, 0.75, 0.9375, 0.125, 0.9375, 0.25, 0.875, 0.25, 0.875, 0.125, 0.8437, 0.0, 0.875, 0.125, 0.8125, 0.125, 0.875, 0.25, 0.875, 0.375, 0.8125, 0.375, 0.8125, 0.25, 0.875, 0.5, 0.875, 0.625, 0.8125, 0.625, 0.8125, 0.5, 0.875, 0.75, 0.875, 0.875, 0.8125, 0.875, 0.8125, 0.75, 0.875, 0.125, 0.875, 0.25, 0.8125, 0.25, 0.8125, 0.125, 0.875, 0.375, 0.875, 0.5, 0.8125, 0.5, 0.8125, 0.375, 0.875, 0.625, 0.875, 0.75, 0.8125, 0.75, 0.8125, 0.625, 0.875, 0.875, 0.8437, 1.0, 0.8125, 0.875, 0.8125, 0.5, 0.8125, 0.625, 0.75, 0.625, 0.75, 0.5, 0.8125, 0.75, 0.8125, 0.875, 0.75, 0.875, 0.75, 0.75, 0.8125, 0.125, 0.8125, 0.25, 0.75, 0.25, 0.75, 0.125, 0.8125, 0.375, 0.8125, 0.5, 0.75, 0.5, 0.75, 0.375, 0.8125, 0.625, 0.8125, 0.75, 0.75, 0.75, 0.75, 0.625, 0.8125, 0.875, 0.7812, 1.0, 0.75, 0.875, 0.7812, 0.0, 0.8125, 0.125, 0.75, 0.125, 0.8125, 0.25, 0.8125, 0.375, 0.75, 0.375, 0.75, 0.25, 0.7188, 0.0, 0.75, 0.125, 0.6875, 0.125, 0.75, 0.25, 0.75, 0.375, 0.6875, 0.375, 0.6875, 0.25, 0.75, 0.5, 0.75, 0.625, 0.6875, 0.625, 0.6875, 0.5, 0.75, 0.75, 0.75, 0.875, 0.6875, 0.875, 0.6875, 0.75, 0.75, 0.125, 0.75, 0.25, 0.6875, 0.25, 0.6875, 0.125, 0.75, 0.375, 0.75, 0.5, 0.6875, 0.5, 0.6875, 0.375, 0.75, 0.625, 0.75, 0.75, 0.6875, 0.75, 0.6875, 0.625, 0.75, 0.875, 0.7188, 1.0, 0.6875, 0.875, 0.6875, 0.125, 0.6875, 0.25, 0.625, 0.25, 0.625, 0.125, 0.6875, 0.375, 0.6875, 0.5, 0.625, 0.5, 0.625, 0.375, 0.6875, 0.625, 0.6875, 0.75, 0.625, 0.75, 0.625, 0.625, 0.6875, 0.875, 0.6562, 1.0, 0.625, 0.875, 0.6562, 0.0, 0.6875, 0.125, 0.625, 0.125, 0.6875, 0.25, 0.6875, 0.375, 0.625, 0.375, 0.625, 0.25, 0.6875, 0.5, 0.6875, 0.625, 0.625, 0.625, 0.625, 0.5, 0.6875, 0.75, 0.6875, 0.875, 0.625, 0.875, 0.625, 0.75, 0.625, 0.375, 0.625, 0.5, 0.5625, 0.5, 0.5625, 0.375, 0.625, 0.625, 0.625, 0.75, 0.5625, 0.75, 0.5625, 0.625, 0.625, 0.875, 0.5938, 1.0, 0.5625, 0.875, 0.5938, 0.0, 0.625, 0.125, 0.5625, 0.125, 0.625, 0.25, 0.625, 0.375, 0.5625, 0.375, 0.5625, 0.25, 0.625, 0.5, 0.625, 0.625, 0.5625, 0.625, 0.5625, 0.5, 0.625, 0.75, 0.625, 0.875, 0.5625, 0.875, 0.5625, 0.75, 0.625, 0.125, 0.625, 0.25, 0.5625, 0.25, 0.5625, 0.125, 0.5312, 0.0, 0.5625, 0.125, 0.5, 0.125, 0.5625, 0.25, 0.5625, 0.375, 0.5, 0.375, 0.5, 0.25, 0.5625, 0.5, 0.5625, 0.625, 0.5, 0.625, 0.5, 0.5, 0.5625, 0.75, 0.5625, 0.875, 0.5, 0.875, 0.5, 0.75, 0.5625, 0.125, 0.5625, 0.25, 0.5, 0.25, 0.5, 0.125, 0.5625, 0.375, 0.5625, 0.5, 0.5, 0.5, 0.5, 0.375, 0.5625, 0.625, 0.5625, 0.75, 0.5, 0.75, 0.5, 0.625, 0.5625, 0.875, 0.5312, 1.0, 0.5, 0.875, 0.5, 0.5, 0.5, 0.625, 0.4375, 0.625, 0.4375, 0.5, 0.5, 0.75, 0.5, 0.875, 0.4375, 0.875, 0.4375, 0.75, 0.5, 0.125, 0.5, 0.25, 0.4375, 0.25, 0.4375, 0.125, 0.5, 0.375, 0.5, 0.5, 0.4375, 0.5, 0.4375, 0.375, 0.5, 0.625, 0.5, 0.75, 0.4375, 0.75, 0.4375, 0.625, 0.5, 0.875, 0.4688, 1.0, 0.4375, 0.875, 0.4688, 0.0, 0.5, 0.125, 0.4375, 0.125, 0.5, 0.25, 0.5, 0.375, 0.4375, 0.375, 0.4375, 0.25, 0.4375, 0.125, 0.4375, 0.25, 0.375, 0.25, 0.375, 0.125, 0.4375, 0.375, 0.4375, 0.5, 0.375, 0.5, 0.375, 0.375, 0.4375, 0.625, 0.4375, 0.75, 0.375, 0.75, 0.375, 0.625, 0.4375, 0.875, 0.4062, 1.0, 0.375, 0.875, 0.4062, 0.0, 0.4375, 0.125, 0.375, 0.125, 0.4375, 0.25, 0.4375, 0.375, 0.375, 0.375, 0.375, 0.25, 0.4375, 0.5, 0.4375, 0.625, 0.375, 0.625, 0.375, 0.5, 0.4375, 0.75, 0.4375, 0.875, 0.375, 0.875, 0.375, 0.75, 0.375, 0.625, 0.375, 0.75, 0.3125, 0.75, 0.3125, 0.625, 0.375, 0.875, 0.3438, 1.0, 0.3125, 0.875, 0.3438, 0.0, 0.375, 0.125, 0.3125, 0.125, 0.375, 0.25, 0.375, 0.375, 0.3125, 0.375, 0.3125, 0.25, 0.375, 0.5, 0.375, 0.625, 0.3125, 0.625, 0.3125, 0.5, 0.375, 0.75, 0.375, 0.875, 0.3125, 0.875, 0.3125, 0.75, 0.375, 0.125, 0.375, 0.25, 0.3125, 0.25, 0.3125, 0.125, 0.375, 0.375, 0.375, 0.5, 0.3125, 0.5, 0.3125, 0.375, 0.2812, 0.0, 0.3125, 0.125, 0.25, 0.125, 0.3125, 0.25, 0.3125, 0.375, 0.25, 0.375, 0.25, 0.25, 0.3125, 0.5, 0.3125, 0.625, 0.25, 0.625, 0.25, 0.5, 0.3125, 0.75, 0.3125, 0.875, 0.25, 0.875, 0.25, 0.75, 0.3125, 0.125, 0.3125, 0.25, 0.25, 0.25, 0.25, 0.125, 0.3125, 0.375, 0.3125, 0.5, 0.25, 0.5, 0.25, 0.375, 0.3125, 0.625, 0.3125, 0.75, 0.25, 0.75, 0.25, 0.625, 0.3125, 0.875, 0.2812, 1.0, 0.25, 0.875, 0.25, 0.75, 0.25, 0.875, 0.1875, 0.875, 0.1875, 0.75, 0.25, 0.125, 0.25, 0.25, 0.1875, 0.25, 0.1875, 0.125, 0.25, 0.375, 0.25, 0.5, 0.1875, 0.5, 0.1875, 0.375, 0.25, 0.625, 0.25, 0.75, 0.1875, 0.75, 0.1875, 0.625, 0.25, 0.875, 0.2188, 1.0, 0.1875, 0.875, 0.2188, 0.0, 0.25, 0.125, 0.1875, 0.125, 0.25, 0.25, 0.25, 0.375, 0.1875, 0.375, 0.1875, 0.25, 0.25, 0.5, 0.25, 0.625, 0.1875, 0.625, 0.1875, 0.5, 0.1875, 0.125, 0.1875, 0.25, 0.125, 0.25, 0.125, 0.125, 0.1875, 0.375, 0.1875, 0.5, 0.125, 0.5, 0.125, 0.375, 0.1875, 0.625, 0.1875, 0.75, 0.125, 0.75, 0.125, 0.625, 0.1875, 0.875, 0.1562, 1.0, 0.125, 0.875, 0.1562, 0.0, 0.1875, 0.125, 0.125, 0.125, 0.1875, 0.25, 0.1875, 0.375, 0.125, 0.375, 0.125, 0.25, 0.1875, 0.5, 0.1875, 0.625, 0.125, 0.625, 0.125, 0.5, 0.1875, 0.75, 0.1875, 0.875, 0.125, 0.875, 0.125, 0.75, 0.125, 0.875, 0.09375, 1.0, 0.0625, 0.875, 0.09375, 0.0, 0.125, 0.125, 0.0625, 0.125, 0.125, 0.25, 0.125, 0.375, 0.0625, 0.375, 0.0625, 0.25, 0.125, 0.5, 0.125, 0.625, 0.0625, 0.625, 0.0625, 0.5, 0.125, 0.75, 0.125, 0.875, 0.0625, 0.875, 0.0625, 0.75, 0.125, 0.125, 0.125, 0.25, 0.0625, 0.25, 0.0625, 0.125, 0.125, 0.375, 0.125, 0.5, 0.0625, 0.5, 0.0625, 0.375, 0.125, 0.625, 0.125, 0.75, 0.0625, 0.75, 0.0625, 0.625, 0.0625, 0.25, 0.0625, 0.375, 0.0, 0.375, 0.0, 0.25, 0.0625, 0.5, 0.0625, 0.625, 0.0, 0.625, 0.0, 0.5, 0.0625, 0.75, 0.0625, 0.875, 0.0, 0.875, 0.0, 0.75, 0.0625, 0.125, 0.0625, 0.25, 0.0, 0.25, 0.0, 0.125, 0.0625, 0.375, 0.0625, 0.5, 0.0, 0.5, 0.0, 0.375, 0.0625, 0.625, 0.0625, 0.75, 0.0, 0.75, 0.0, 0.625, 0.0625, 0.875, 0.03125, 1.0, 0.0, 0.875, 0.03125, 0.0, 0.0625, 0.125, 0.0, 0.125, 1.0, 0.125, 1.0, 0.25, 0.9375, 0.25, 0.9375, 0.125, 1.0, 0.375, 1.0, 0.5, 0.9375, 0.5, 0.9375, 0.375, 1.0, 0.625, 1.0, 0.75, 0.9375, 0.75, 0.9375, 0.625, 1.0, 0.875, 0.9687, 1.0, 0.9375, 0.875, 0.9687, 0.0, 1.0, 0.125, 0.9375, 0.125, 1.0, 0.25, 1.0, 0.375, 0.9375, 0.375, 0.9375, 0.25, 1.0, 0.5, 1.0, 0.625, 0.9375, 0.625, 0.9375, 0.5, 1.0, 0.75, 1.0, 0.875, 0.9375, 0.875, 0.9375, 0.75, 0.9375, 0.375, 0.9375, 0.5, 0.875, 0.5, 0.875, 0.375, 0.9375, 0.625, 0.9375, 0.75, 0.875, 0.75, 0.875, 0.625, 0.9375, 0.875, 0.9062, 1.0, 0.875, 0.875, 0.9062, 0.0, 0.9375, 0.125, 0.875, 0.125, 0.9375, 0.25, 0.9375, 0.375, 0.875, 0.375, 0.875, 0.25, 0.9375, 0.5, 0.9375, 0.625, 0.875, 0.625, 0.875, 0.5, 0.9375, 0.75, 0.9375, 0.875, 0.875, 0.875, 0.875, 0.75, 0.9375, 0.125, 0.9375, 0.25, 0.875, 0.25, 0.875, 0.125, 0.8437, 0.0, 0.875, 0.125, 0.8125, 0.125, 0.875, 0.25, 0.875, 0.375, 0.8125, 0.375, 0.8125, 0.25, 0.875, 0.5, 0.875, 0.625, 0.8125, 0.625, 0.8125, 0.5, 0.875, 0.75, 0.875, 0.875, 0.8125, 0.875, 0.8125, 0.75, 0.875, 0.125, 0.875, 0.25, 0.8125, 0.25, 0.8125, 0.125, 0.875, 0.375, 0.875, 0.5, 0.8125, 0.5, 0.8125, 0.375, 0.875, 0.625, 0.875, 0.75, 0.8125, 0.75, 0.8125, 0.625, 0.875, 0.875, 0.8437, 1.0, 0.8125, 0.875, 0.8125, 0.5, 0.8125, 0.625, 0.75, 0.625, 0.75, 0.5, 0.8125, 0.75, 0.8125, 0.875, 0.75, 0.875, 0.75, 0.75, 0.8125, 0.125, 0.8125, 0.25, 0.75, 0.25, 0.75, 0.125, 0.8125, 0.375, 0.8125, 0.5, 0.75, 0.5, 0.75, 0.375, 0.8125, 0.625, 0.8125, 0.75, 0.75, 0.75, 0.75, 0.625, 0.8125, 0.875, 0.7812, 1.0, 0.75, 0.875, 0.7812, 0.0, 0.8125, 0.125, 0.75, 0.125, 0.8125, 0.25, 0.8125, 0.375, 0.75, 0.375, 0.75, 0.25])
me_sphere_002.materials.append(mat_material_001)
me_sphere_002.materials.append(mat_material_003)
me_sphere_002.materials.append(None)
me_sphere_002.materials.append(mat_material_002)
me_sphere_002.update()

# ---- objects
ob_sphere = bpy.data.objects.new('Sphere', me_sphere_002)

# ---- transforms, parenting, visibility, modifiers, constraints
ob_sphere.location = (0.0, 0.0, 0.0)
ob_sphere.rotation_euler = (-1.474, -0.0, 0.0)

# ---- collection membership
col_collection.objects.link(ob_sphere)

# ---- scene / render settings (as saved in the file)
scene.frame_start = 1; scene.frame_end = 250; scene.frame_set(1)
scene.render.engine = 'BLENDER_EEVEE_NEXT'
bpy.context.view_layer.update()

# ---- added for rendering (the .blend has no active camera and no usable light): camera, sun
cam_auto = bpy.data.cameras.new('AutoCamera')
cam_auto.lens = 50.0
cam_auto.sensor_width = 36.0
cam_auto.clip_end = 1000.0
ob_auto_camera = bpy.data.objects.new('AutoCamera', cam_auto)
scene.collection.objects.link(ob_auto_camera)
ob_auto_camera.location = (5.09013, -5.02887, 4.30203)
ob_auto_camera.rotation_euler = (1.09748, -7.21219e-08, 0.694738)
scene.camera = ob_auto_camera
light_auto_sun = bpy.data.lights.new('AutoSun', 'SUN')
light_auto_sun.energy = 3.0
light_auto_sun.angle = 0.0523599
ob_auto_sun = bpy.data.objects.new('AutoSun', light_auto_sun)
scene.collection.objects.link(ob_auto_sun)
ob_auto_sun.rotation_euler = (0.872665, 0.174533, 0.523599)
bpy.context.view_layer.update()
